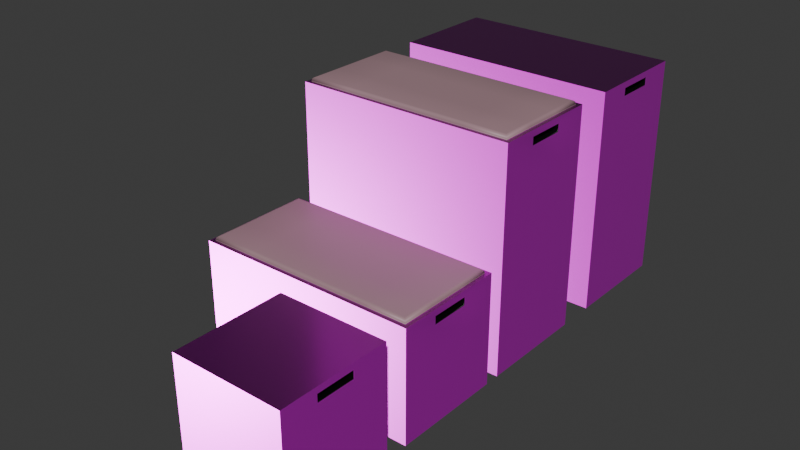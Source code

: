 # Source: boxes.blend  (saved by Blender 4.3.32; exported with 4.5.12 LTS)
import bpy
from mathutils import Matrix  # noqa: F401  (used for matrix-valued properties, if any)

bpy.ops.wm.read_factory_settings(use_empty=True)
scene = bpy.context.scene
scene.name = 'Scene'

# ---- collections
col_collection = bpy.data.collections.new('Collection'); scene.collection.children.link(col_collection)

# ---- images (referenced by path relative to the original .blend; pixels are not part of the script)
import os
ASSET_DIR = os.environ.get("B2B_ASSET_DIR", "")  # directory of the original .blend (textures are referenced by path, not embedded)
HERE = os.path.dirname(os.path.abspath(__file__))  # packed textures are extracted next to this script under _unpacked/

def load_image(name, relpath, width, height, colorspace="sRGB"):
    """Load a texture the original file referenced (path relative to the .blend, or extracted next to this script)."""
    p = next((c for c in (os.path.join(HERE, relpath), os.path.join(ASSET_DIR, relpath)) if relpath and os.path.exists(c)), "")
    if p:
        img = bpy.data.images.load(p, check_existing=True)
        img.name = name
    else:  # same state as the original file: an image datablock whose file is absent (Cycles renders it pink)
        img = bpy.data.images.new(name, width, height)
        img.source = "FILE"
        img.filepath = "//" + (relpath or name)
    img.colorspace_settings.name = colorspace
    return img
img_poliigon_woodveneeroak_7760_ambientocclusion_2k_jpg = load_image('Poliigon_WoodVeneerOak_7760_AmbientOcclusion_2K_jpg', 'Poliigon_WoodVeneerOak_7760_AmbientOcclusion.jpg', 1024, 1024, 'Non-Color')
img_poliigon_woodveneeroak_7760_basecolor_2k_jpg = load_image('Poliigon_WoodVeneerOak_7760_BaseColor_2K_jpg', 'Poliigon_WoodVeneerOak_7760_BaseColor.jpg', 1024, 1024, 'sRGB')
img_poliigon_woodveneeroak_7760_displacement_2k_tiff = load_image('Poliigon_WoodVeneerOak_7760_Displacement_2K_tiff', 'Poliigon_WoodVeneerOak_7760_Displacement.tiff', 1024, 1024, 'Non-Color')
img_poliigon_woodveneeroak_7760_metallic_2k_jpg = load_image('Poliigon_WoodVeneerOak_7760_Metallic_2K_jpg', 'Poliigon_WoodVeneerOak_7760_Metallic.jpg', 1024, 1024, 'Non-Color')
img_poliigon_woodveneeroak_7760_normal_2k_jpg = load_image('Poliigon_WoodVeneerOak_7760_Normal_2K_jpg', 'Poliigon_WoodVeneerOak_7760_Normal.jpg', 1024, 1024, 'Non-Color')
img_poliigon_woodveneeroak_7760_orm_2k_jpg = load_image('Poliigon_WoodVeneerOak_7760_ORM_2K_jpg', 'Poliigon_WoodVeneerOak_7760_ORM.jpg', 1024, 1024, 'Non-Color')
img_poliigon_woodveneeroak_7760_roughness_2k_jpg = load_image('Poliigon_WoodVeneerOak_7760_Roughness_2K_jpg', 'Poliigon_WoodVeneerOak_7760_Roughness.jpg', 1024, 1024, 'Non-Color')

# ---- materials (node trees are filled in below, after node groups)
mat_wood = bpy.data.materials.new('wood')
mat_black = bpy.data.materials.new('black')
mat_material_001 = bpy.data.materials.new('Material.001')

# ---- node groups
ng_simple_uv_mapping = bpy.data.node_groups.new('.simple_uv_mapping', 'ShaderNodeTree')
_s = ng_simple_uv_mapping.interface.new_socket(name='UV', in_out='OUTPUT', socket_type='NodeSocketVector')
_s = ng_simple_uv_mapping.interface.new_socket(name='UV', in_out='INPUT', socket_type='NodeSocketVector')
_s = ng_simple_uv_mapping.interface.new_socket(name='Scale', in_out='INPUT', socket_type='NodeSocketFloat')
_s = ng_simple_uv_mapping.interface.new_socket(name='Rotation', in_out='INPUT', socket_type='NodeSocketFloat')
_s = ng_simple_uv_mapping.interface.new_socket(name='Translate X', in_out='INPUT', socket_type='NodeSocketFloat')
_s = ng_simple_uv_mapping.interface.new_socket(name='Translate Y', in_out='INPUT', socket_type='NodeSocketFloat')
_s = ng_simple_uv_mapping.interface.new_socket(name='Aspect Ratio', in_out='INPUT', socket_type='NodeSocketFloat')
_N = ng_simple_uv_mapping.nodes; _L = ng_simple_uv_mapping.links
n0 = _N.new('NodeGroupInput'); n0.name = 'Group Input'; n0.location = (0, 0)
n1 = _N.new('NodeGroupOutput'); n1.name = 'Group Output'; n1.location = (1250, 0)
n2 = _N.new('ShaderNodeVectorMath'); n2.name = 'Scale (Multiply)'; n2.location = (250, 0)
n2.label = 'Scale (Multiply)'
n2.operation = 'MULTIPLY'
n3 = _N.new('ShaderNodeCombineXYZ'); n3.name = 'Aspect Ratio Factor'; n3.location = (250, -350)
n3.label = 'Aspect Ratio Factor'
n3.inputs[0].default_value = 1.0
n3.inputs[2].default_value = 1.0
n4 = _N.new('ShaderNodeVectorMath'); n4.name = 'Aspect Ration (Multiply)'; n4.location = (500, 0)
n4.label = 'Aspect Ration (Multiply)'
n4.operation = 'MULTIPLY'
n5 = _N.new('ShaderNodeCombineXYZ'); n5.name = 'Translation Offset'; n5.location = (500, -350)
n5.label = 'Translation Offset'
n6 = _N.new('ShaderNodeVectorMath'); n6.name = 'Translation (Add)'; n6.location = (750, 0)
n6.label = 'Translation (Add)'
n7 = _N.new('ShaderNodeMath'); n7.name = 'Math'; n7.location = (750, -350)
n7.operation = 'RADIANS'
n8 = _N.new('ShaderNodeVectorRotate'); n8.name = 'Vector Rotate'; n8.location = (1000, 0)
_L.new(n0.outputs[0], n2.inputs[0])
_L.new(n0.outputs[1], n2.inputs[1])
_L.new(n0.outputs[5], n3.inputs[1])
_L.new(n0.outputs[3], n5.inputs[0])
_L.new(n0.outputs[4], n5.inputs[1])
_L.new(n0.outputs[2], n7.inputs[0])
_L.new(n2.outputs[0], n4.inputs[0])
_L.new(n3.outputs[0], n4.inputs[1])
_L.new(n4.outputs[0], n6.inputs[0])
_L.new(n5.outputs[0], n6.inputs[1])
_L.new(n6.outputs[0], n8.inputs[0])
_L.new(n7.outputs[0], n8.inputs[3])
_L.new(n8.outputs[0], n1.inputs[0])
n1.is_active_output = True

# ---- material node trees
mat_wood.use_nodes = True; mat_wood.node_tree.nodes.clear()
_N = mat_wood.node_tree.nodes; _L = mat_wood.node_tree.links
n0 = _N.new('ShaderNodeBsdfPrincipled'); n0.name = 'Principled BSDF'; n0.location = (-50, 300)
n0.distribution = 'GGX'
n0.subsurface_method = 'RANDOM_WALK_SKIN'
n1 = _N.new('ShaderNodeOutputMaterial'); n1.name = 'Material Output'; n1.location = (300, 300)
n2 = _N.new('NodeFrame'); n2.name = 'Textures'; n2.location = (0, 0)
n2.label = 'Textures'
n2.width = 150
n3 = _N.new('ShaderNodeTexImage'); n3.name = 'AmbientOcclusion'; n3.location = (-650, -400)
n3.label = 'AmbientOcclusion'
n3.image = img_poliigon_woodveneeroak_7760_ambientocclusion_2k_jpg
n4 = _N.new('ShaderNodeTexImage'); n4.name = 'BaseColor'; n4.location = (-650, 300)
n4.label = 'BaseColor'
n4.image = img_poliigon_woodveneeroak_7760_basecolor_2k_jpg
n5 = _N.new('ShaderNodeTexImage'); n5.name = 'Displacement'; n5.location = (-650, -1800)
n5.label = 'Displacement'
n5.image = img_poliigon_woodveneeroak_7760_displacement_2k_tiff
n5.interpolation = 'Cubic'
n6 = _N.new('ShaderNodeTexImage'); n6.name = 'Metallic'; n6.location = (-650, -750)
n6.label = 'Metallic'
n6.image = img_poliigon_woodveneeroak_7760_metallic_2k_jpg
n7 = _N.new('ShaderNodeTexImage'); n7.name = 'Normal'; n7.location = (-650, -1450)
n7.label = 'Normal'
n7.image = img_poliigon_woodveneeroak_7760_normal_2k_jpg
n8 = _N.new('ShaderNodeTexImage'); n8.name = 'ORM'; n8.location = (-650, -50)
n8.label = 'ORM'
n8.image = img_poliigon_woodveneeroak_7760_orm_2k_jpg
n9 = _N.new('ShaderNodeTexImage'); n9.name = 'Roughness'; n9.location = (-650, -1100)
n9.label = 'Roughness'
n9.image = img_poliigon_woodveneeroak_7760_roughness_2k_jpg
n10 = _N.new('ShaderNodeMix'); n10.name = 'COLOR * AO'; n10.location = (-300, 300)
n10.label = 'COLOR * AO'
n10.data_type = 'RGBA'
n10.blend_type = 'MULTIPLY'
n10.inputs[0].default_value = 0.0
n11 = _N.new('ShaderNodeDisplacement'); n11.name = 'Displacement.001'; n11.location = (-300, -1800)
n11.inputs[2].default_value = 0.2
n12 = _N.new('ShaderNodeNormalMap'); n12.name = 'Normal Map'; n12.location = (-300, -1450)
n13 = _N.new('NodeFrame'); n13.name = 'Texture Projection/Mapping'; n13.location = (0, 0)
n13.label = 'Texture Projection/Mapping'
n13.width = 150
n14 = _N.new('ShaderNodeTexCoord'); n14.name = 'Texture Coordinate'; n14.location = (-1250, 300)
n15 = _N.new('ShaderNodeGroup'); n15.name = '.simple_uv_mapping'; n15.location = (-1000, 300)
n15.label = '.simple_uv_mapping'
n15.width = 250
n15.node_tree = ng_simple_uv_mapping
n15.inputs[1].default_value = 1.0
n15.inputs[2].default_value = 0.0
n15.inputs[3].default_value = 0.0
n15.inputs[4].default_value = 0.0
n15.inputs[5].default_value = 1.0
n3.parent = n2
n4.parent = n2
n5.parent = n2
n6.parent = n2
n7.parent = n2
n8.parent = n2
n9.parent = n2
n14.parent = n13
n15.parent = n13
_L.new(n0.outputs[0], n1.inputs[0])
_L.new(n4.outputs[0], n10.inputs[6])
_L.new(n3.outputs[0], n10.inputs[7])
_L.new(n10.outputs[2], n0.inputs[0])
_L.new(n5.outputs[0], n11.inputs[0])
_L.new(n6.outputs[0], n0.inputs[1])
_L.new(n7.outputs[0], n12.inputs[1])
_L.new(n12.outputs[0], n0.inputs[5])
_L.new(n9.outputs[0], n0.inputs[2])
_L.new(n14.outputs[2], n15.inputs[0])
_L.new(n15.outputs[0], n3.inputs[0])
_L.new(n15.outputs[0], n4.inputs[0])
_L.new(n15.outputs[0], n5.inputs[0])
_L.new(n15.outputs[0], n6.inputs[0])
_L.new(n15.outputs[0], n7.inputs[0])
_L.new(n15.outputs[0], n8.inputs[0])
_L.new(n15.outputs[0], n9.inputs[0])
n1.is_active_output = True
mat_black.use_nodes = True; mat_black.node_tree.nodes.clear()
_N = mat_black.node_tree.nodes; _L = mat_black.node_tree.links
n0 = _N.new('ShaderNodeBsdfPrincipled'); n0.name = 'Principled BSDF'; n0.location = (10, 300)
n0.inputs[0].default_value = (0.0, 0.0, 0.0, 1.0)
n1 = _N.new('ShaderNodeOutputMaterial'); n1.name = 'Material Output'; n1.location = (300, 300)
_L.new(n0.outputs[0], n1.inputs[0])
n1.is_active_output = True
mat_material_001.use_nodes = True; mat_material_001.node_tree.nodes.clear()
_N = mat_material_001.node_tree.nodes; _L = mat_material_001.node_tree.links
n0 = _N.new('ShaderNodeBsdfPrincipled'); n0.name = 'Principled BSDF'; n0.location = (10, 300)
n0.inputs[0].default_value = (0.3778, 0.2312, 0.2598, 1.0)
n1 = _N.new('ShaderNodeOutputMaterial'); n1.name = 'Material Output'; n1.location = (300, 300)
_L.new(n0.outputs[0], n1.inputs[0])
n1.is_active_output = True

# ---- world
world_world = bpy.data.worlds.new('World'); scene.world = world_world
world_world.use_nodes = True; world_world.node_tree.nodes.clear()
_N = world_world.node_tree.nodes; _L = world_world.node_tree.links
n0 = _N.new('ShaderNodeOutputWorld'); n0.name = 'World Output'; n0.location = (300, 300)
n1 = _N.new('ShaderNodeBackground'); n1.name = 'Background'; n1.location = (10, 300)
n1.inputs[0].default_value = (0.05088, 0.05088, 0.05088, 1.0)
_L.new(n1.outputs[0], n0.inputs[0])
n0.is_active_output = True
world_world.color = (0.05088, 0.05088, 0.05088)
world_world.sun_shadow_jitter_overblur = 0.0

# ---- meshes
me_cube_001 = bpy.data.meshes.new('Cube.001')
me_cube_001.from_pydata([(-1.0, -1.0, -1.0), (-1.0, -1.0, 1.0), (-1.0, 1.0, -1.0), (-1.0, 1.0, 1.0), (1.0, -1.0, -1.0), (1.0, -1.0, 1.0), (1.0, 1.0, -1.0), (1.0, 1.0, 1.0), (-1.0, -1.0, 0.7529), (-1.0, 1.0, 0.7529), (1.0, 1.0, 0.7529), (1.0, -1.0, 0.7529), (-1.0, 0.3333, -1.0), (-1.0, -0.3333, -1.0), (-1.0, -0.3333, 1.0), (-1.0, 0.3333, 1.0), (1.0, -0.3333, -1.0), (1.0, 0.3333, -1.0), (1.0, 0.3333, 1.0), (1.0, -0.3333, 1.0), (-1.0, -0.3333, 0.7529), (-1.0, 0.3333, 0.7529), (-1.0, -1.0, 0.8765), (-1.0, 1.0, 0.8765), (1.0, 1.0, 0.8765), (1.0, -1.0, 0.8765), (-1.0, -0.3333, 0.8765), (-1.0, 0.3333, 0.8765), (0.3898, 0.3333, 0.7529), (0.3898, -0.3333, 0.7529), (0.3898, 0.3333, 0.8765), (0.3898, -0.3333, 0.8765), (1.0, 0.3468, 0.7395), (0.9865, 0.3333, 0.7529), (0.9982, 0.3401, 0.7462), (0.9933, 0.3351, 0.7511), (0.9865, -0.3333, 0.7529), (1.0, -0.3468, 0.7395), (0.9933, -0.3351, 0.7511), (0.9982, -0.3401, 0.7462), (1.0, 0.3468, 0.8899), (0.9865, 0.3333, 0.8765), (0.9982, 0.3401, 0.8832), (0.9933, 0.3351, 0.8783), (0.9865, -0.3333, 0.8765), (1.0, -0.3468, 0.8899), (0.9933, -0.3351, 0.8783), (0.9982, -0.3401, 0.8832)], [], [(27, 15, 3, 23), (23, 3, 7, 24), (25, 5, 1, 22), (13, 16, 4, 0), (19, 14, 1, 5), (4, 11, 8, 0), (40, 18, 19, 45), (2, 9, 10, 6), (12, 21, 9, 2), (0, 8, 20, 13), (13, 20, 21, 12), (33, 41, 30, 28), (6, 10, 32, 17), (7, 3, 15, 18), (18, 15, 14, 19), (2, 6, 17, 12), (12, 17, 16, 13), (45, 19, 5, 25), (41, 44, 31, 30), (22, 1, 14, 26), (26, 14, 15, 27), (20, 26, 27, 21), (8, 22, 26, 20), (16, 37, 11, 4), (17, 32, 37, 16), (11, 25, 22, 8), (44, 36, 29, 31), (9, 23, 24, 10), (21, 27, 23, 9), (28, 30, 31, 29), (37, 45, 25, 11), (36, 33, 28, 29), (24, 7, 18, 40), (33, 36, 38, 35), (35, 38, 39, 34), (34, 39, 37, 32), (41, 33, 35, 43), (43, 35, 34, 42), (42, 34, 32, 40), (45, 37, 39, 47), (47, 39, 38, 46), (46, 38, 36, 44), (40, 45, 47, 42), (42, 47, 46, 43), (43, 46, 44, 41), (10, 24, 40, 32)])
me_cube_001.polygons.foreach_set('material_index', [0, 0, 0, 0, 0, 0, 0, 0, 0, 0, 0, 1, 0, 0, 0, 0, 0, 0, 1, 0, 0, 0, 0, 0, 0, 0, 1, 0, 0, 1, 0, 1, 0, 1, 1, 0, 1, 1, 0, 0, 1, 1, 0, 1, 1, 0])
_uv = me_cube_001.uv_layers.new(name='UVMap')
_uv.uv.foreach_set('vector', [0.6096, 0.1667, 0.625, 0.1667, 0.625, 0.25, 0.6096, 0.25, 0.6096, 0.25, 0.625, 0.25, 0.625, 0.5, 0.6096, 0.5, 0.6096, 0.75, 0.625, 0.75, 0.625, 1.0, 0.6096, 1.0, 0.125, 0.6667, 0.375, 0.6667, 0.375, 0.75, 0.125, 0.75, 0.625, 0.6667, 0.875, 0.6667, 0.875, 0.75, 0.625, 0.75, 0.375, 0.75, 0.5941, 0.75, 0.5941, 1.0, 0.375, 1.0, 0.6112, 0.5816, 0.625, 0.5833, 0.625, 0.6667, 0.6112, 0.6684, 0.375, 0.25, 0.5941, 0.25, 0.5941, 0.5, 0.375, 0.5, 0.375, 0.1667, 0.5941, 0.1667, 0.5941, 0.25, 0.375, 0.25, 0.375, 0.0, 0.5941, 0.0, 0.5941, 0.08333, 0.375, 0.08333, 0.375, 0.08333, 0.5941, 0.08333, 0.5941, 0.1667, 0.375, 0.1667, 0.5941, 0.5833, 0.6096, 0.5833, 0.6096, 0.5833, 0.5941, 0.5833, 0.375, 0.5, 0.5941, 0.5, 0.5924, 0.5816, 0.375, 0.5833, 0.625, 0.5, 0.875, 0.5, 0.875, 0.5833, 0.625, 0.5833, 0.625, 0.5833, 0.875, 0.5833, 0.875, 0.6667, 0.625, 0.6667, 0.125, 0.5, 0.375, 0.5, 0.375, 0.5833, 0.125, 0.5833, 0.125, 0.5833, 0.375, 0.5833, 0.375, 0.6667, 0.125, 0.6667, 0.6112, 0.6684, 0.625, 0.6667, 0.625, 0.75, 0.6096, 0.75, 0.6096, 0.5833, 0.6096, 0.6667, 0.6096, 0.6667, 0.6096, 0.5833, 0.6096, 0.0, 0.625, 0.0, 0.625, 0.08333, 0.6096, 0.08333, 0.6096, 0.08333, 0.625, 0.08333, 0.625, 0.1667, 0.6096, 0.1667, 0.5941, 0.08333, 0.6096, 0.08333, 0.6096, 0.1667, 0.5941, 0.1667, 0.5941, 0.0, 0.6096, 0.0, 0.6096, 0.08333, 0.5941, 0.08333, 0.375, 0.6667, 0.5924, 0.6684, 0.5941, 0.75, 0.375, 0.75, 0.375, 0.5833, 0.5924, 0.5816, 0.5924, 0.6684, 0.375, 0.6667, 0.5941, 0.75, 0.6096, 0.75, 0.6096, 1.0, 0.5941, 1.0, 0.6096, 0.6667, 0.5941, 0.6667, 0.5941, 0.6667, 0.6096, 0.6667, 0.5941, 0.25, 0.6096, 0.25, 0.6096, 0.5, 0.5941, 0.5, 0.5941, 0.1667, 0.6096, 0.1667, 0.6096, 0.25, 0.5941, 0.25, 0.5941, 0.5833, 0.6096, 0.5833, 0.6096, 0.6667, 0.5941, 0.6667, 0.5924, 0.6684, 0.6112, 0.6684, 0.6096, 0.75, 0.5941, 0.75, 0.5941, 0.6667, 0.5941, 0.5833, 0.5941, 0.5833, 0.5941, 0.6667, 0.6096, 0.5, 0.625, 0.5, 0.625, 0.5833, 0.6112, 0.5816, 0.5941, 0.5833, 0.5941, 0.6667, 0.594, 0.6668, 0.594, 0.5832, 0.594, 0.5832, 0.594, 0.6668, 0.5933, 0.6675, 0.5933, 0.5825, 0.5933, 0.5825, 0.5933, 0.6675, 0.5924, 0.6684, 0.5924, 0.5816, 0.6096, 0.5833, 0.5941, 0.5833, 0.594, 0.5832, 0.6097, 0.5832, 0.6097, 0.5832, 0.594, 0.5832, 0.5933, 0.5825, 0.6104, 0.5825, 0.6104, 0.5825, 0.5933, 0.5825, 0.5924, 0.5816, 0.6112, 0.5816, 0.6112, 0.6684, 0.5924, 0.6684, 0.5933, 0.6675, 0.6104, 0.6675, 0.6104, 0.6675, 0.5933, 0.6675, 0.594, 0.6668, 0.6097, 0.6668, 0.6097, 0.6668, 0.594, 0.6668, 0.5941, 0.6667, 0.6096, 0.6667, 0.6112, 0.5816, 0.6112, 0.6684, 0.6104, 0.6675, 0.6104, 0.5825, 0.6104, 0.5825, 0.6104, 0.6675, 0.6097, 0.6668, 0.6097, 0.5832, 0.6097, 0.5832, 0.6097, 0.6668, 0.6096, 0.6667, 0.6096, 0.5833, 0.5941, 0.5, 0.6096, 0.5, 0.6112, 0.5816, 0.5924, 0.5816])
me_cube_001.materials.append(mat_wood)
me_cube_001.materials.append(mat_black)
me_cube_001.update()
me_cube_003 = bpy.data.meshes.new('Cube.003')
me_cube_003.from_pydata([(-3.0, -1.0, -1.0), (-2.926, -0.9262, 1.0), (-3.0, 1.0, -1.0), (-2.926, 0.9262, 1.0), (1.0, -1.0, -1.0), (0.9262, -0.9262, 1.0), (1.0, 1.0, -1.0), (0.9262, 0.9262, 1.0), (-3.0, -1.0, 0.7529), (-3.0, 1.0, 0.7529), (1.0, 1.0, 0.7529), (1.0, -1.0, 0.7529), (-3.0, 0.3333, -1.0), (-3.0, -0.3333, -1.0), (-2.926, -0.3333, 1.0), (-2.926, 0.3333, 1.0), (1.0, -0.3333, -1.0), (1.0, 0.3333, -1.0), (0.9262, 0.3333, 1.0), (0.9262, -0.3333, 1.0), (-3.0, -0.3333, 0.7529), (-3.0, 0.3333, 0.7529), (-3.0, -1.0, 0.8765), (-3.0, 1.0, 0.8765), (1.0, 1.0, 0.8765), (1.0, -1.0, 0.8765), (-3.0, -0.3333, 0.8765), (-3.0, 0.3333, 0.8765), (0.5813, 0.3333, 0.7529), (0.5813, -0.3333, 0.7529), (0.5813, 0.3333, 0.8765), (0.5813, -0.3333, 0.8765), (1.0, 0.3468, 0.7395), (0.9865, 0.3333, 0.7529), (0.9982, 0.3401, 0.7462), (0.9933, 0.3351, 0.7511), (0.9865, -0.3333, 0.7529), (1.0, -0.3468, 0.7395), (0.9933, -0.3351, 0.7511), (0.9982, -0.3401, 0.7462), (1.0, 0.3468, 0.8899), (0.9865, 0.3333, 0.8765), (0.9982, 0.3401, 0.8832), (0.9933, 0.3351, 0.8783), (0.9865, -0.3333, 0.8765), (1.0, -0.3468, 0.8899), (0.9933, -0.3351, 0.8783), (0.9982, -0.3401, 0.8832), (-3.0, 0.3333, 1.0), (-3.0, 1.0, 1.0), (1.0, 1.0, 1.0), (1.0, -0.3333, 1.0), (1.0, -1.0, 1.0), (-3.0, -1.0, 1.0), (-3.0, -0.3333, 1.0), (1.0, 0.3333, 1.0), (-2.926, 0.3333, 1.018), (-2.873, 0.3333, 1.072), (-2.919, 0.3333, 1.045), (-2.899, 0.3333, 1.065), (0.8728, 0.3333, 1.072), (0.9262, 0.3333, 1.018), (0.8995, 0.3333, 1.065), (0.919, 0.3333, 1.045), (-2.873, -0.3333, 1.072), (-2.926, -0.3333, 1.018), (-2.899, -0.3333, 1.065), (-2.919, -0.3333, 1.045), (0.9262, -0.3333, 1.018), (0.8728, -0.3333, 1.072), (0.919, -0.3333, 1.045), (0.8995, -0.3333, 1.065), (-2.873, 0.8728, 1.072), (-2.926, 0.9262, 1.018), (-2.899, 0.8995, 1.065), (-2.919, 0.919, 1.045), (0.8728, 0.8728, 1.072), (0.9262, 0.9262, 1.018), (0.8995, 0.8995, 1.065), (0.919, 0.919, 1.045), (0.8728, -0.8728, 1.072), (0.9262, -0.9262, 1.018), (0.8995, -0.8995, 1.065), (0.919, -0.919, 1.045), (-2.873, -0.8728, 1.072), (-2.926, -0.9262, 1.018), (-2.899, -0.8995, 1.065), (-2.919, -0.919, 1.045), (-3.0, 1.0, 0.3147), (-3.0, 1.0, -0.1235), (-3.0, 1.0, -0.5618), (1.0, 1.0, 0.3147), (1.0, 1.0, -0.1235), (1.0, 1.0, -0.5618), (1.0, -1.0, 0.3147), (1.0, -1.0, -0.1235), (1.0, -1.0, -0.5618), (-3.0, -1.0, -0.5618), (-3.0, -1.0, -0.1235), (-3.0, -1.0, 0.3147), (-3.0, -0.3333, 0.3147), (-3.0, -0.3333, -0.1235), (-3.0, -0.3333, -0.5618), (-3.0, 0.3333, 0.3147), (-3.0, 0.3333, -0.1235), (-3.0, 0.3333, -0.5618), (1.0, 0.3367, -0.5651), (1.0, 0.3401, -0.1303), (1.0, 0.3434, 0.3046), (1.0, -0.3434, 0.3046), (1.0, -0.3401, -0.1303), (1.0, -0.3367, -0.5651), (0.2, 1.0, -1.0), (-0.6, 1.0, -1.0), (-1.4, 1.0, -1.0), (-2.2, 1.0, -1.0), (-2.2, 1.0, 1.0), (-1.4, 1.0, 1.0), (-0.6, 1.0, 1.0), (0.2, 1.0, 1.0), (-2.2, -1.0, -1.0), (-1.4, -1.0, -1.0), (-0.6, -1.0, -1.0), (0.2, -1.0, -1.0), (0.2, -1.0, 1.0), (-0.6, -1.0, 1.0), (-1.4, -1.0, 1.0), (-2.2, -1.0, 1.0), (0.2, -1.0, 0.7529), (-0.6, -1.0, 0.7529), (-1.4, -1.0, 0.7529), (-2.2, -1.0, 0.7529), (-2.2, 1.0, 0.7529), (-1.4, 1.0, 0.7529), (-0.6, 1.0, 0.7529), (0.2, 1.0, 0.7529), (0.2, 0.3333, -1.0), (-0.6, 0.3333, -1.0), (-1.4, 0.3333, -1.0), (-2.2, 0.3333, -1.0), (0.2, -0.3333, -1.0), (-0.6, -0.3333, -1.0), (-1.4, -0.3333, -1.0), (-2.2, -0.3333, -1.0), (0.2, -1.0, 0.8765), (-0.6, -1.0, 0.8765), (-1.4, -1.0, 0.8765), (-2.2, -1.0, 0.8765), (-2.2, 1.0, 0.8765), (-1.4, 1.0, 0.8765), (-0.6, 1.0, 0.8765), (0.2, 1.0, 0.8765), (-2.156, 0.9262, 1.0), (-1.385, 0.9262, 1.0), (-0.6148, 0.9262, 1.0), (0.1557, 0.9262, 1.0), (0.1557, -0.9262, 1.0), (-0.6148, -0.9262, 1.0), (-1.385, -0.9262, 1.0), (-2.156, -0.9262, 1.0), (-2.124, 0.8728, 1.072), (-1.375, 0.8728, 1.072), (-0.6254, 0.8728, 1.072), (0.1237, 0.8728, 1.072), (0.1397, 0.8995, 1.065), (-0.6201, 0.8995, 1.065), (-1.38, 0.8995, 1.065), (-2.14, 0.8995, 1.065), (0.1514, 0.919, 1.045), (-0.6162, 0.919, 1.045), (-1.384, 0.919, 1.045), (-2.151, 0.919, 1.045), (0.1557, 0.9262, 1.018), (-0.6148, 0.9262, 1.018), (-1.385, 0.9262, 1.018), (-2.156, 0.9262, 1.018), (0.1237, -0.8728, 1.072), (-0.6254, -0.8728, 1.072), (-1.375, -0.8728, 1.072), (-2.124, -0.8728, 1.072), (-2.14, -0.8995, 1.065), (-1.38, -0.8995, 1.065), (-0.6201, -0.8995, 1.065), (0.1397, -0.8995, 1.065), (-2.151, -0.919, 1.045), (-1.384, -0.919, 1.045), (-0.6162, -0.919, 1.045), (0.1514, -0.919, 1.045), (-2.156, -0.9262, 1.018), (-1.385, -0.9262, 1.018), (-0.6148, -0.9262, 1.018), (0.1557, -0.9262, 1.018), (0.1237, 0.3333, 1.072), (-0.6254, 0.3333, 1.072), (-1.375, 0.3333, 1.072), (-2.124, 0.3333, 1.072), (-2.124, -0.3333, 1.072), (-1.375, -0.3333, 1.072), (-0.6254, -0.3333, 1.072), (0.1237, -0.3333, 1.072), (-2.2, 1.0, -0.5618), (-1.4, 1.0, -0.5618), (-0.6, 1.0, -0.5618), (0.2, 1.0, -0.5618), (-2.2, 1.0, -0.1235), (-1.4, 1.0, -0.1235), (-0.6, 1.0, -0.1235), (0.2, 1.0, -0.1235), (-2.2, 1.0, 0.3147), (-1.4, 1.0, 0.3147), (-0.6, 1.0, 0.3147), (0.2, 1.0, 0.3147), (0.2, -1.0, -0.5618), (-0.6, -1.0, -0.5618), (-1.4, -1.0, -0.5618), (-2.2, -1.0, -0.5618), (0.2, -1.0, -0.1235), (-0.6, -1.0, -0.1235), (-1.4, -1.0, -0.1235), (-2.2, -1.0, -0.1235), (0.2, -1.0, 0.3147), (-0.6, -1.0, 0.3147), (-1.4, -1.0, 0.3147), (-2.2, -1.0, 0.3147)], [], [(27, 48, 49, 23), (151, 119, 50, 24), (147, 127, 53, 22), (140, 16, 4, 123), (19, 18, 61, 68), (223, 131, 8, 99), (40, 55, 51, 45), (211, 135, 10, 91), (103, 21, 9, 88), (99, 8, 20, 100), (100, 20, 21, 103), (33, 41, 30, 28), (91, 10, 32, 108), (156, 5, 81, 191), (112, 6, 17, 136), (136, 17, 16, 140), (45, 51, 52, 25), (41, 44, 31, 30), (22, 53, 54, 26), (26, 54, 48, 27), (20, 26, 27, 21), (8, 22, 26, 20), (109, 37, 11, 94), (108, 32, 37, 109), (131, 147, 22, 8), (44, 36, 29, 31), (135, 151, 24, 10), (21, 27, 23, 9), (28, 30, 31, 29), (37, 45, 25, 11), (36, 33, 28, 29), (24, 50, 55, 40), (33, 36, 38, 35), (35, 38, 39, 34), (34, 39, 37, 32), (41, 33, 35, 43), (43, 35, 34, 42), (42, 34, 32, 40), (45, 37, 39, 47), (47, 39, 38, 46), (46, 38, 36, 44), (40, 45, 47, 42), (42, 47, 46, 43), (43, 46, 44, 41), (10, 24, 40, 32), (15, 3, 49, 48), (155, 7, 50, 119), (19, 5, 52, 51), (159, 1, 53, 127), (1, 14, 54, 53), (14, 15, 48, 54), (7, 18, 55, 50), (18, 19, 51, 55), (14, 1, 85, 65), (3, 15, 56, 73), (15, 14, 65, 56), (5, 19, 68, 81), (152, 3, 73, 175), (18, 7, 77, 61), (196, 64, 84, 179), (160, 72, 57, 195), (57, 72, 74, 59), (59, 74, 75, 58), (58, 75, 73, 56), (163, 76, 78, 164), (164, 78, 79, 168), (168, 79, 77, 172), (69, 80, 82, 71), (71, 82, 83, 70), (70, 83, 81, 68), (179, 84, 86, 180), (180, 86, 87, 184), (184, 87, 85, 188), (84, 64, 66, 86), (86, 66, 67, 87), (87, 67, 65, 85), (64, 57, 59, 66), (66, 59, 58, 67), (67, 58, 56, 65), (76, 60, 62, 78), (78, 62, 63, 79), (79, 63, 61, 77), (60, 69, 71, 62), (62, 71, 70, 63), (63, 70, 68, 61), (195, 57, 64, 196), (17, 106, 111, 16), (106, 107, 110, 111), (107, 108, 109, 110), (16, 111, 96, 4), (111, 110, 95, 96), (110, 109, 94, 95), (6, 93, 106, 17), (93, 92, 107, 106), (92, 91, 108, 107), (13, 102, 105, 12), (102, 101, 104, 105), (101, 100, 103, 104), (0, 97, 102, 13), (97, 98, 101, 102), (98, 99, 100, 101), (12, 105, 90, 2), (105, 104, 89, 90), (104, 103, 88, 89), (112, 203, 93, 6), (203, 207, 92, 93), (207, 211, 91, 92), (120, 215, 97, 0), (215, 219, 98, 97), (219, 223, 99, 98), (95, 94, 220, 216), (216, 220, 221, 217), (217, 221, 222, 218), (218, 222, 223, 219), (96, 95, 216, 212), (212, 216, 217, 213), (213, 217, 218, 214), (214, 218, 219, 215), (4, 96, 212, 123), (123, 212, 213, 122), (122, 213, 214, 121), (121, 214, 215, 120), (89, 88, 208, 204), (204, 208, 209, 205), (205, 209, 210, 206), (206, 210, 211, 207), (90, 89, 204, 200), (200, 204, 205, 201), (201, 205, 206, 202), (202, 206, 207, 203), (2, 90, 200, 115), (115, 200, 201, 114), (114, 201, 202, 113), (113, 202, 203, 112), (60, 192, 199, 69), (192, 193, 198, 199), (193, 194, 197, 198), (194, 195, 196, 197), (83, 187, 191, 81), (187, 186, 190, 191), (186, 185, 189, 190), (185, 184, 188, 189), (82, 183, 187, 83), (183, 182, 186, 187), (182, 181, 185, 186), (181, 180, 184, 185), (80, 176, 183, 82), (176, 177, 182, 183), (177, 178, 181, 182), (178, 179, 180, 181), (75, 171, 175, 73), (171, 170, 174, 175), (170, 169, 173, 174), (169, 168, 172, 173), (74, 167, 171, 75), (167, 166, 170, 171), (166, 165, 169, 170), (165, 164, 168, 169), (72, 160, 167, 74), (160, 161, 166, 167), (161, 162, 165, 166), (162, 163, 164, 165), (76, 163, 192, 60), (163, 162, 193, 192), (162, 161, 194, 193), (161, 160, 195, 194), (69, 199, 176, 80), (199, 198, 177, 176), (198, 197, 178, 177), (197, 196, 179, 178), (7, 155, 172, 77), (155, 154, 173, 172), (154, 153, 174, 173), (153, 152, 175, 174), (5, 156, 124, 52), (156, 157, 125, 124), (157, 158, 126, 125), (158, 159, 127, 126), (3, 152, 116, 49), (152, 153, 117, 116), (153, 154, 118, 117), (154, 155, 119, 118), (9, 23, 148, 132), (132, 148, 149, 133), (133, 149, 150, 134), (134, 150, 151, 135), (11, 25, 144, 128), (128, 144, 145, 129), (129, 145, 146, 130), (130, 146, 147, 131), (12, 139, 143, 13), (139, 138, 142, 143), (138, 137, 141, 142), (137, 136, 140, 141), (2, 115, 139, 12), (115, 114, 138, 139), (114, 113, 137, 138), (113, 112, 136, 137), (1, 159, 188, 85), (159, 158, 189, 188), (158, 157, 190, 189), (157, 156, 191, 190), (88, 9, 132, 208), (208, 132, 133, 209), (209, 133, 134, 210), (210, 134, 135, 211), (94, 11, 128, 220), (220, 128, 129, 221), (221, 129, 130, 222), (222, 130, 131, 223), (13, 143, 120, 0), (143, 142, 121, 120), (142, 141, 122, 121), (141, 140, 123, 122), (25, 52, 124, 144), (144, 124, 125, 145), (145, 125, 126, 146), (146, 126, 127, 147), (23, 49, 116, 148), (148, 116, 117, 149), (149, 117, 118, 150), (150, 118, 119, 151)])
me_cube_003.polygons.foreach_set('use_smooth', [True] * 222)
me_cube_003.polygons.foreach_set('material_index', [0, 0, 0, 0, 1, 0, 0, 0, 0, 0, 0, 2, 0, 1, 0, 0, 0, 2, 0, 0, 0, 0, 0, 0, 0, 2, 0, 0, 2, 0, 2, 0, 2, 2, 0, 2, 2, 0, 0, 2, 2, 0, 2, 2, 0, 0, 0, 0, 0, 0, 0, 0, 0, 1, 1, 1, 1, 1, 1, 1, 1, 1, 1, 1, 1, 1, 1, 1, 1, 1, 1, 1, 1, 1, 1, 1, 1, 1, 1, 1, 1, 1, 1, 1, 1, 1, 0, 0, 0, 0, 0, 0, 0, 0, 0, 0, 0, 0, 0, 0, 0, 0, 0, 0, 0, 0, 0, 0, 0, 0, 0, 0, 0, 0, 0, 0, 0, 0, 0, 0, 0, 0, 0, 0, 0, 0, 0, 0, 0, 0, 0, 0, 0, 0, 1, 1, 1, 1, 1, 1, 1, 1, 1, 1, 1, 1, 1, 1, 1, 1, 1, 1, 1, 1, 1, 1, 1, 1, 1, 1, 1, 1, 1, 1, 1, 1, 1, 1, 1, 1, 1, 1, 1, 1, 0, 0, 0, 0, 0, 0, 0, 0, 0, 0, 0, 0, 0, 0, 0, 0, 0, 0, 0, 0, 0, 0, 0, 0, 1, 1, 1, 1, 0, 0, 0, 0, 0, 0, 0, 0, 0, 0, 0, 0, 0, 0, 0, 0, 0, 0, 0, 0])
_k = set([(0, 13), (0, 97), (0, 120), (2, 12), (2, 90), (2, 115), (4, 16), (4, 96), (4, 123), (6, 17), (6, 93), (6, 112), (8, 22), (8, 99), (9, 23), (9, 88), (10, 24), (10, 91), (11, 25), (11, 94), (12, 13), (16, 17), (22, 53), (23, 49), (24, 50), (25, 52), (28, 29), (28, 30), (28, 33), (29, 31), (29, 36), (30, 31), (30, 41), (31, 44), (33, 36), (33, 41), (36, 44), (41, 44), (48, 49), (48, 54), (49, 116), (50, 55), (50, 119), (51, 52), (51, 55), (52, 124), (53, 54), (53, 127), (88, 89), (89, 90), (91, 92), (92, 93), (94, 95), (95, 96), (97, 98), (98, 99), (112, 113), (113, 114), (114, 115), (116, 117), (117, 118), (118, 119), (120, 121), (121, 122), (122, 123), (124, 125), (125, 126), (126, 127)])
me_cube_003.attributes.new('sharp_edge', 'BOOLEAN', 'EDGE').data.foreach_set('value', [ (min(e.vertices), max(e.vertices)) in _k for e in me_cube_003.edges])
_k = {(0, 13): 1.0, (2, 115): 1.0, (6, 17): 1.0, (4, 123): 1.0, (2, 12): 1.0, (12, 13): 1.0, (4, 16): 1.0, (16, 17): 1.0, (6, 112): 1.0, (112, 113): 1.0, (113, 114): 1.0, (114, 115): 1.0, (0, 120): 1.0, (120, 121): 1.0, (121, 122): 1.0, (122, 123): 1.0}
me_cube_003.attributes.new('crease_edge', 'FLOAT', 'EDGE').data.foreach_set('value', [_k.get((min(e.vertices), max(e.vertices)), 0.0) for e in me_cube_003.edges])
_uv = me_cube_003.uv_layers.new(name='UVMap')
_uv.uv.foreach_set('vector', [0.6096, 0.1667, 0.625, 0.1667, 0.625, 0.25, 0.6096, 0.25, 0.6096, 0.45, 0.625, 0.45, 0.625, 0.5, 0.6096, 0.5, 0.6096, 0.95, 0.625, 0.95, 0.625, 1.0, 0.6096, 1.0, 0.325, 0.6667, 0.375, 0.6667, 0.375, 0.75, 0.325, 0.75, 0.6296, 0.6667, 0.6296, 0.5833, 0.6296, 0.5833, 0.6296, 0.6667, 0.5393, 0.95, 0.5941, 0.95, 0.5941, 1.0, 0.5393, 1.0, 0.6112, 0.5816, 0.625, 0.5833, 0.625, 0.6667, 0.6112, 0.6684, 0.5393, 0.45, 0.5941, 0.45, 0.5941, 0.5, 0.5393, 0.5, 0.5393, 0.1667, 0.5941, 0.1667, 0.5941, 0.25, 0.5393, 0.25, 0.5393, 0.0, 0.5941, 0.0, 0.5941, 0.08333, 0.5393, 0.08333, 0.5393, 0.08333, 0.5941, 0.08333, 0.5941, 0.1667, 0.5393, 0.1667, 0.5941, 0.5833, 0.6096, 0.5833, 0.6096, 0.5833, 0.5941, 0.5833, 0.5393, 0.5, 0.5941, 0.5, 0.5924, 0.5816, 0.5381, 0.5821, 0.6778, 0.7408, 0.6296, 0.7408, 0.6296, 0.7408, 0.6778, 0.7408, 0.325, 0.5, 0.375, 0.5, 0.375, 0.5833, 0.325, 0.5833, 0.325, 0.5833, 0.375, 0.5833, 0.375, 0.6667, 0.325, 0.6667, 0.6112, 0.6684, 0.625, 0.6667, 0.625, 0.75, 0.6096, 0.75, 0.6096, 0.5833, 0.6096, 0.6667, 0.6096, 0.6667, 0.6096, 0.5833, 0.6096, 0.0, 0.625, 0.0, 0.625, 0.08333, 0.6096, 0.08333, 0.6096, 0.08333, 0.625, 0.08333, 0.625, 0.1667, 0.6096, 0.1667, 0.5941, 0.08333, 0.6096, 0.08333, 0.6096, 0.1667, 0.5941, 0.1667, 0.5941, 0.0, 0.6096, 0.0, 0.6096, 0.08333, 0.5941, 0.08333, 0.5381, 0.6679, 0.5924, 0.6684, 0.5941, 0.75, 0.5393, 0.75, 0.5381, 0.5821, 0.5924, 0.5816, 0.5924, 0.6684, 0.5381, 0.6679, 0.5941, 0.95, 0.6096, 0.95, 0.6096, 1.0, 0.5941, 1.0, 0.6096, 0.6667, 0.5941, 0.6667, 0.5941, 0.6667, 0.6096, 0.6667, 0.5941, 0.45, 0.6096, 0.45, 0.6096, 0.5, 0.5941, 0.5, 0.5941, 0.1667, 0.6096, 0.1667, 0.6096, 0.25, 0.5941, 0.25, 0.5941, 0.5833, 0.6096, 0.5833, 0.6096, 0.6667, 0.5941, 0.6667, 0.5924, 0.6684, 0.6112, 0.6684, 0.6096, 0.75, 0.5941, 0.75, 0.5941, 0.6667, 0.5941, 0.5833, 0.5941, 0.5833, 0.5941, 0.6667, 0.6096, 0.5, 0.625, 0.5, 0.625, 0.5833, 0.6112, 0.5816, 0.5941, 0.5833, 0.5941, 0.6667, 0.594, 0.6668, 0.594, 0.5832, 0.594, 0.5832, 0.594, 0.6668, 0.5933, 0.6675, 0.5933, 0.5825, 0.5933, 0.5825, 0.5933, 0.6675, 0.5924, 0.6684, 0.5924, 0.5816, 0.6096, 0.5833, 0.5941, 0.5833, 0.594, 0.5832, 0.6097, 0.5832, 0.6097, 0.5832, 0.594, 0.5832, 0.5933, 0.5825, 0.6104, 0.5825, 0.6104, 0.5825, 0.5933, 0.5825, 0.5924, 0.5816, 0.6112, 0.5816, 0.6112, 0.6684, 0.5924, 0.6684, 0.5933, 0.6675, 0.6104, 0.6675, 0.6104, 0.6675, 0.5933, 0.6675, 0.594, 0.6668, 0.6097, 0.6668, 0.6097, 0.6668, 0.594, 0.6668, 0.5941, 0.6667, 0.6096, 0.6667, 0.6112, 0.5816, 0.6112, 0.6684, 0.6104, 0.6675, 0.6104, 0.5825, 0.6104, 0.5825, 0.6104, 0.6675, 0.6097, 0.6668, 0.6097, 0.5832, 0.6097, 0.5832, 0.6097, 0.6668, 0.6096, 0.6667, 0.6096, 0.5833, 0.5941, 0.5, 0.6096, 0.5, 0.6112, 0.5816, 0.5924, 0.5816, 0.8704, 0.5833, 0.8704, 0.5092, 0.875, 0.5, 0.875, 0.5833, 0.6778, 0.5092, 0.6296, 0.5092, 0.625, 0.5, 0.675, 0.5, 0.6296, 0.6667, 0.6296, 0.7408, 0.625, 0.75, 0.625, 0.6667, 0.8222, 0.7408, 0.8704, 0.7408, 0.875, 0.75, 0.825, 0.75, 0.8704, 0.7408, 0.8704, 0.6667, 0.875, 0.6667, 0.875, 0.75, 0.8704, 0.6667, 0.8704, 0.5833, 0.875, 0.5833, 0.875, 0.6667, 0.6296, 0.5092, 0.6296, 0.5833, 0.625, 0.5833, 0.625, 0.5, 0.6296, 0.5833, 0.6296, 0.6667, 0.625, 0.6667, 0.625, 0.5833, 0.8704, 0.6667, 0.8704, 0.7408, 0.8704, 0.7408, 0.8704, 0.6667, 0.8704, 0.5092, 0.8704, 0.5833, 0.8704, 0.5833, 0.8704, 0.5092, 0.8704, 0.5833, 0.8704, 0.6667, 0.8704, 0.6667, 0.8704, 0.5833, 0.6296, 0.7408, 0.6296, 0.6667, 0.6296, 0.6667, 0.6296, 0.7408, 0.8222, 0.5092, 0.8704, 0.5092, 0.8704, 0.5092, 0.8222, 0.5092, 0.6296, 0.5833, 0.6296, 0.5092, 0.6296, 0.5092, 0.6296, 0.5833, 0.8202, 0.6667, 0.8671, 0.6667, 0.8671, 0.7341, 0.8202, 0.7341, 0.8202, 0.5159, 0.8671, 0.5159, 0.8671, 0.5833, 0.8202, 0.5833, 0.8671, 0.5833, 0.8671, 0.5159, 0.8687, 0.5126, 0.8687, 0.5833, 0.8687, 0.5833, 0.8687, 0.5126, 0.8702, 0.5097, 0.8704, 0.5833, 0.8704, 0.5833, 0.8702, 0.5097, 0.8704, 0.5092, 0.8704, 0.5833, 0.6798, 0.5159, 0.6329, 0.5159, 0.6313, 0.5126, 0.6788, 0.5126, 0.6788, 0.5126, 0.6313, 0.5126, 0.6298, 0.5097, 0.6779, 0.5097, 0.6779, 0.5097, 0.6298, 0.5097, 0.6296, 0.5092, 0.6778, 0.5092, 0.6329, 0.6667, 0.6329, 0.7341, 0.6313, 0.7374, 0.6313, 0.6667, 0.6313, 0.6667, 0.6313, 0.7374, 0.6298, 0.7403, 0.6296, 0.6667, 0.6296, 0.6667, 0.6298, 0.7403, 0.6296, 0.7408, 0.6296, 0.6667, 0.8202, 0.7341, 0.8671, 0.7341, 0.8687, 0.7374, 0.8212, 0.7374, 0.8212, 0.7374, 0.8687, 0.7374, 0.8702, 0.7403, 0.8221, 0.7403, 0.8221, 0.7403, 0.8702, 0.7403, 0.8704, 0.7408, 0.8222, 0.7408, 0.8671, 0.7341, 0.8671, 0.6667, 0.8687, 0.6667, 0.8687, 0.7374, 0.8687, 0.7374, 0.8687, 0.6667, 0.8704, 0.6667, 0.8702, 0.7403, 0.8702, 0.7403, 0.8704, 0.6667, 0.8704, 0.6667, 0.8704, 0.7408, 0.8671, 0.6667, 0.8671, 0.5833, 0.8687, 0.5833, 0.8687, 0.6667, 0.8687, 0.6667, 0.8687, 0.5833, 0.8704, 0.5833, 0.8704, 0.6667, 0.8704, 0.6667, 0.8704, 0.5833, 0.8704, 0.5833, 0.8704, 0.6667, 0.6329, 0.5159, 0.6329, 0.5833, 0.6313, 0.5833, 0.6313, 0.5126, 0.6313, 0.5126, 0.6313, 0.5833, 0.6296, 0.5833, 0.6298, 0.5097, 0.6298, 0.5097, 0.6296, 0.5833, 0.6296, 0.5833, 0.6296, 0.5092, 0.6329, 0.5833, 0.6329, 0.6667, 0.6313, 0.6667, 0.6313, 0.5833, 0.6313, 0.5833, 0.6313, 0.6667, 0.6296, 0.6667, 0.6296, 0.5833, 0.6296, 0.5833, 0.6296, 0.6667, 0.6296, 0.6667, 0.6296, 0.5833, 0.8202, 0.5833, 0.8671, 0.5833, 0.8671, 0.6667, 0.8202, 0.6667, 0.375, 0.5833, 0.4294, 0.5829, 0.4294, 0.6671, 0.375, 0.6667, 0.4294, 0.5829, 0.4837, 0.5825, 0.4837, 0.6675, 0.4294, 0.6671, 0.4837, 0.5825, 0.5381, 0.5821, 0.5381, 0.6679, 0.4837, 0.6675, 0.375, 0.6667, 0.4294, 0.6671, 0.4298, 0.75, 0.375, 0.75, 0.4294, 0.6671, 0.4837, 0.6675, 0.4846, 0.75, 0.4298, 0.75, 0.4837, 0.6675, 0.5381, 0.6679, 0.5393, 0.75, 0.4846, 0.75, 0.375, 0.5, 0.4298, 0.5, 0.4294, 0.5829, 0.375, 0.5833, 0.4298, 0.5, 0.4846, 0.5, 0.4837, 0.5825, 0.4294, 0.5829, 0.4846, 0.5, 0.5393, 0.5, 0.5381, 0.5821, 0.4837, 0.5825, 0.375, 0.08333, 0.4298, 0.08333, 0.4298, 0.1667, 0.375, 0.1667, 0.4298, 0.08333, 0.4846, 0.08333, 0.4846, 0.1667, 0.4298, 0.1667, 0.4846, 0.08333, 0.5393, 0.08333, 0.5393, 0.1667, 0.4846, 0.1667, 0.375, 0.0, 0.4298, 0.0, 0.4298, 0.08333, 0.375, 0.08333, 0.4298, 0.0, 0.4846, 0.0, 0.4846, 0.08333, 0.4298, 0.08333, 0.4846, 0.0, 0.5393, 0.0, 0.5393, 0.08333, 0.4846, 0.08333, 0.375, 0.1667, 0.4298, 0.1667, 0.4298, 0.25, 0.375, 0.25, 0.4298, 0.1667, 0.4846, 0.1667, 0.4846, 0.25, 0.4298, 0.25, 0.4846, 0.1667, 0.5393, 0.1667, 0.5393, 0.25, 0.4846, 0.25, 0.375, 0.45, 0.4298, 0.45, 0.4298, 0.5, 0.375, 0.5, 0.4298, 0.45, 0.4846, 0.45, 0.4846, 0.5, 0.4298, 0.5, 0.4846, 0.45, 0.5393, 0.45, 0.5393, 0.5, 0.4846, 0.5, 0.375, 0.95, 0.4298, 0.95, 0.4298, 1.0, 0.375, 1.0, 0.4298, 0.95, 0.4846, 0.95, 0.4846, 1.0, 0.4298, 1.0, 0.4846, 0.95, 0.5393, 0.95, 0.5393, 1.0, 0.4846, 1.0, 0.4846, 0.75, 0.5393, 0.75, 0.5393, 0.8, 0.4846, 0.8, 0.4846, 0.8, 0.5393, 0.8, 0.5393, 0.85, 0.4846, 0.85, 0.4846, 0.85, 0.5393, 0.85, 0.5393, 0.9, 0.4846, 0.9, 0.4846, 0.9, 0.5393, 0.9, 0.5393, 0.95, 0.4846, 0.95, 0.4298, 0.75, 0.4846, 0.75, 0.4846, 0.8, 0.4298, 0.8, 0.4298, 0.8, 0.4846, 0.8, 0.4846, 0.85, 0.4298, 0.85, 0.4298, 0.85, 0.4846, 0.85, 0.4846, 0.9, 0.4298, 0.9, 0.4298, 0.9, 0.4846, 0.9, 0.4846, 0.95, 0.4298, 0.95, 0.375, 0.75, 0.4298, 0.75, 0.4298, 0.8, 0.375, 0.8, 0.375, 0.8, 0.4298, 0.8, 0.4298, 0.85, 0.375, 0.85, 0.375, 0.85, 0.4298, 0.85, 0.4298, 0.9, 0.375, 0.9, 0.375, 0.9, 0.4298, 0.9, 0.4298, 0.95, 0.375, 0.95, 0.4846, 0.25, 0.5393, 0.25, 0.5393, 0.3, 0.4846, 0.3, 0.4846, 0.3, 0.5393, 0.3, 0.5393, 0.35, 0.4846, 0.35, 0.4846, 0.35, 0.5393, 0.35, 0.5393, 0.4, 0.4846, 0.4, 0.4846, 0.4, 0.5393, 0.4, 0.5393, 0.45, 0.4846, 0.45, 0.4298, 0.25, 0.4846, 0.25, 0.4846, 0.3, 0.4298, 0.3, 0.4298, 0.3, 0.4846, 0.3, 0.4846, 0.35, 0.4298, 0.35, 0.4298, 0.35, 0.4846, 0.35, 0.4846, 0.4, 0.4298, 0.4, 0.4298, 0.4, 0.4846, 0.4, 0.4846, 0.45, 0.4298, 0.45, 0.375, 0.25, 0.4298, 0.25, 0.4298, 0.3, 0.375, 0.3, 0.375, 0.3, 0.4298, 0.3, 0.4298, 0.35, 0.375, 0.35, 0.375, 0.35, 0.4298, 0.35, 0.4298, 0.4, 0.375, 0.4, 0.375, 0.4, 0.4298, 0.4, 0.4298, 0.45, 0.375, 0.45, 0.6329, 0.5833, 0.6798, 0.5833, 0.6798, 0.6667, 0.6329, 0.6667, 0.6798, 0.5833, 0.7266, 0.5833, 0.7266, 0.6667, 0.6798, 0.6667, 0.7266, 0.5833, 0.7734, 0.5833, 0.7734, 0.6667, 0.7266, 0.6667, 0.7734, 0.5833, 0.8202, 0.5833, 0.8202, 0.6667, 0.7734, 0.6667, 0.6298, 0.7403, 0.6779, 0.7403, 0.6778, 0.7408, 0.6296, 0.7408, 0.6779, 0.7403, 0.726, 0.7403, 0.7259, 0.7408, 0.6778, 0.7408, 0.726, 0.7403, 0.774, 0.7403, 0.7741, 0.7408, 0.7259, 0.7408, 0.774, 0.7403, 0.8221, 0.7403, 0.8222, 0.7408, 0.7741, 0.7408, 0.6313, 0.7374, 0.6788, 0.7374, 0.6779, 0.7403, 0.6298, 0.7403, 0.6788, 0.7374, 0.7263, 0.7374, 0.726, 0.7403, 0.6779, 0.7403, 0.7263, 0.7374, 0.7737, 0.7374, 0.774, 0.7403, 0.726, 0.7403, 0.7737, 0.7374, 0.8212, 0.7374, 0.8221, 0.7403, 0.774, 0.7403, 0.6329, 0.7341, 0.6798, 0.7341, 0.6788, 0.7374, 0.6313, 0.7374, 0.6798, 0.7341, 0.7266, 0.7341, 0.7263, 0.7374, 0.6788, 0.7374, 0.7266, 0.7341, 0.7734, 0.7341, 0.7737, 0.7374, 0.7263, 0.7374, 0.7734, 0.7341, 0.8202, 0.7341, 0.8212, 0.7374, 0.7737, 0.7374, 0.8702, 0.5097, 0.8221, 0.5097, 0.8222, 0.5092, 0.8704, 0.5092, 0.8221, 0.5097, 0.774, 0.5097, 0.7741, 0.5092, 0.8222, 0.5092, 0.774, 0.5097, 0.726, 0.5097, 0.7259, 0.5092, 0.7741, 0.5092, 0.726, 0.5097, 0.6779, 0.5097, 0.6778, 0.5092, 0.7259, 0.5092, 0.8687, 0.5126, 0.8212, 0.5126, 0.8221, 0.5097, 0.8702, 0.5097, 0.8212, 0.5126, 0.7737, 0.5126, 0.774, 0.5097, 0.8221, 0.5097, 0.7737, 0.5126, 0.7263, 0.5126, 0.726, 0.5097, 0.774, 0.5097, 0.7263, 0.5126, 0.6788, 0.5126, 0.6779, 0.5097, 0.726, 0.5097, 0.8671, 0.5159, 0.8202, 0.5159, 0.8212, 0.5126, 0.8687, 0.5126, 0.8202, 0.5159, 0.7734, 0.5159, 0.7737, 0.5126, 0.8212, 0.5126, 0.7734, 0.5159, 0.7266, 0.5159, 0.7263, 0.5126, 0.7737, 0.5126, 0.7266, 0.5159, 0.6798, 0.5159, 0.6788, 0.5126, 0.7263, 0.5126, 0.6329, 0.5159, 0.6798, 0.5159, 0.6798, 0.5833, 0.6329, 0.5833, 0.6798, 0.5159, 0.7266, 0.5159, 0.7266, 0.5833, 0.6798, 0.5833, 0.7266, 0.5159, 0.7734, 0.5159, 0.7734, 0.5833, 0.7266, 0.5833, 0.7734, 0.5159, 0.8202, 0.5159, 0.8202, 0.5833, 0.7734, 0.5833, 0.6329, 0.6667, 0.6798, 0.6667, 0.6798, 0.7341, 0.6329, 0.7341, 0.6798, 0.6667, 0.7266, 0.6667, 0.7266, 0.7341, 0.6798, 0.7341, 0.7266, 0.6667, 0.7734, 0.6667, 0.7734, 0.7341, 0.7266, 0.7341, 0.7734, 0.6667, 0.8202, 0.6667, 0.8202, 0.7341, 0.7734, 0.7341, 0.6296, 0.5092, 0.6778, 0.5092, 0.6778, 0.5092, 0.6296, 0.5092, 0.6778, 0.5092, 0.7259, 0.5092, 0.7259, 0.5092, 0.6778, 0.5092, 0.7259, 0.5092, 0.7741, 0.5092, 0.7741, 0.5092, 0.7259, 0.5092, 0.7741, 0.5092, 0.8222, 0.5092, 0.8222, 0.5092, 0.7741, 0.5092, 0.6296, 0.7408, 0.6778, 0.7408, 0.675, 0.75, 0.625, 0.75, 0.6778, 0.7408, 0.7259, 0.7408, 0.725, 0.75, 0.675, 0.75, 0.7259, 0.7408, 0.7741, 0.7408, 0.775, 0.75, 0.725, 0.75, 0.7741, 0.7408, 0.8222, 0.7408, 0.825, 0.75, 0.775, 0.75, 0.8704, 0.5092, 0.8222, 0.5092, 0.825, 0.5, 0.875, 0.5, 0.8222, 0.5092, 0.7741, 0.5092, 0.775, 0.5, 0.825, 0.5, 0.7741, 0.5092, 0.7259, 0.5092, 0.725, 0.5, 0.775, 0.5, 0.7259, 0.5092, 0.6778, 0.5092, 0.675, 0.5, 0.725, 0.5, 0.5941, 0.25, 0.6096, 0.25, 0.6096, 0.3, 0.5941, 0.3, 0.5941, 0.3, 0.6096, 0.3, 0.6096, 0.35, 0.5941, 0.35, 0.5941, 0.35, 0.6096, 0.35, 0.6096, 0.4, 0.5941, 0.4, 0.5941, 0.4, 0.6096, 0.4, 0.6096, 0.45, 0.5941, 0.45, 0.5941, 0.75, 0.6096, 0.75, 0.6096, 0.8, 0.5941, 0.8, 0.5941, 0.8, 0.6096, 0.8, 0.6096, 0.85, 0.5941, 0.85, 0.5941, 0.85, 0.6096, 0.85, 0.6096, 0.9, 0.5941, 0.9, 0.5941, 0.9, 0.6096, 0.9, 0.6096, 0.95, 0.5941, 0.95, 0.125, 0.5833, 0.175, 0.5833, 0.175, 0.6667, 0.125, 0.6667, 0.175, 0.5833, 0.225, 0.5833, 0.225, 0.6667, 0.175, 0.6667, 0.225, 0.5833, 0.275, 0.5833, 0.275, 0.6667, 0.225, 0.6667, 0.275, 0.5833, 0.325, 0.5833, 0.325, 0.6667, 0.275, 0.6667, 0.125, 0.5, 0.175, 0.5, 0.175, 0.5833, 0.125, 0.5833, 0.175, 0.5, 0.225, 0.5, 0.225, 0.5833, 0.175, 0.5833, 0.225, 0.5, 0.275, 0.5, 0.275, 0.5833, 0.225, 0.5833, 0.275, 0.5, 0.325, 0.5, 0.325, 0.5833, 0.275, 0.5833, 0.8704, 0.7408, 0.8222, 0.7408, 0.8222, 0.7408, 0.8704, 0.7408, 0.8222, 0.7408, 0.7741, 0.7408, 0.7741, 0.7408, 0.8222, 0.7408, 0.7741, 0.7408, 0.7259, 0.7408, 0.7259, 0.7408, 0.7741, 0.7408, 0.7259, 0.7408, 0.6778, 0.7408, 0.6778, 0.7408, 0.7259, 0.7408, 0.5393, 0.25, 0.5941, 0.25, 0.5941, 0.3, 0.5393, 0.3, 0.5393, 0.3, 0.5941, 0.3, 0.5941, 0.35, 0.5393, 0.35, 0.5393, 0.35, 0.5941, 0.35, 0.5941, 0.4, 0.5393, 0.4, 0.5393, 0.4, 0.5941, 0.4, 0.5941, 0.45, 0.5393, 0.45, 0.5393, 0.75, 0.5941, 0.75, 0.5941, 0.8, 0.5393, 0.8, 0.5393, 0.8, 0.5941, 0.8, 0.5941, 0.85, 0.5393, 0.85, 0.5393, 0.85, 0.5941, 0.85, 0.5941, 0.9, 0.5393, 0.9, 0.5393, 0.9, 0.5941, 0.9, 0.5941, 0.95, 0.5393, 0.95, 0.125, 0.6667, 0.175, 0.6667, 0.175, 0.75, 0.125, 0.75, 0.175, 0.6667, 0.225, 0.6667, 0.225, 0.75, 0.175, 0.75, 0.225, 0.6667, 0.275, 0.6667, 0.275, 0.75, 0.225, 0.75, 0.275, 0.6667, 0.325, 0.6667, 0.325, 0.75, 0.275, 0.75, 0.6096, 0.75, 0.625, 0.75, 0.625, 0.8, 0.6096, 0.8, 0.6096, 0.8, 0.625, 0.8, 0.625, 0.85, 0.6096, 0.85, 0.6096, 0.85, 0.625, 0.85, 0.625, 0.9, 0.6096, 0.9, 0.6096, 0.9, 0.625, 0.9, 0.625, 0.95, 0.6096, 0.95, 0.6096, 0.25, 0.625, 0.25, 0.625, 0.3, 0.6096, 0.3, 0.6096, 0.3, 0.625, 0.3, 0.625, 0.35, 0.6096, 0.35, 0.6096, 0.35, 0.625, 0.35, 0.625, 0.4, 0.6096, 0.4, 0.6096, 0.4, 0.625, 0.4, 0.625, 0.45, 0.6096, 0.45])
me_cube_003.materials.append(mat_wood)
me_cube_003.materials.append(mat_material_001)
me_cube_003.materials.append(mat_black)
me_cube_003.update()
me_cube_004 = bpy.data.meshes.new('Cube.004')
me_cube_004.from_pydata([(-3.0, -1.0, -3.0), (-2.926, -0.9262, 1.0), (-3.0, 1.0, -3.0), (-2.926, 0.9262, 1.0), (1.0, -1.0, -3.0), (0.9262, -0.9262, 1.0), (1.0, 1.0, -3.0), (0.9262, 0.9262, 1.0), (-3.0, -1.0, 0.7529), (-3.0, 1.0, 0.7529), (1.0, 1.0, 0.7529), (1.0, -1.0, 0.7529), (-3.0, 0.3333, -3.0), (-3.0, -0.3333, -3.0), (-2.926, -0.3333, 1.0), (-2.926, 0.3333, 1.0), (1.0, -0.3333, -3.0), (1.0, 0.3333, -3.0), (0.9262, 0.3333, 1.0), (0.9262, -0.3333, 1.0), (-3.0, -0.3333, 0.7529), (-3.0, 0.3333, 0.7529), (-3.0, -1.0, 0.8765), (-3.0, 1.0, 0.8765), (1.0, 1.0, 0.8765), (1.0, -1.0, 0.8765), (-3.0, -0.3333, 0.8765), (-3.0, 0.3333, 0.8765), (0.5813, 0.3333, 0.7529), (0.5813, -0.3333, 0.7529), (0.5813, 0.3333, 0.8765), (0.5813, -0.3333, 0.8765), (1.0, 0.3468, 0.7395), (0.9865, 0.3333, 0.7529), (0.9982, 0.3401, 0.7462), (0.9933, 0.3351, 0.7511), (0.9865, -0.3333, 0.7529), (1.0, -0.3468, 0.7395), (0.9933, -0.3351, 0.7511), (0.9982, -0.3401, 0.7462), (1.0, 0.3468, 0.8899), (0.9865, 0.3333, 0.8765), (0.9982, 0.3401, 0.8832), (0.9933, 0.3351, 0.8783), (0.9865, -0.3333, 0.8765), (1.0, -0.3468, 0.8899), (0.9933, -0.3351, 0.8783), (0.9982, -0.3401, 0.8832), (-3.0, 0.3333, 1.0), (-3.0, 1.0, 1.0), (1.0, 1.0, 1.0), (1.0, -0.3333, 1.0), (1.0, -1.0, 1.0), (-3.0, -1.0, 1.0), (-3.0, -0.3333, 1.0), (1.0, 0.3333, 1.0), (-2.926, 0.3333, 1.018), (-2.873, 0.3333, 1.072), (-2.919, 0.3333, 1.045), (-2.899, 0.3333, 1.065), (0.8728, 0.3333, 1.072), (0.9262, 0.3333, 1.018), (0.8995, 0.3333, 1.065), (0.919, 0.3333, 1.045), (-2.873, -0.3333, 1.072), (-2.926, -0.3333, 1.018), (-2.899, -0.3333, 1.065), (-2.919, -0.3333, 1.045), (0.9262, -0.3333, 1.018), (0.8728, -0.3333, 1.072), (0.919, -0.3333, 1.045), (0.8995, -0.3333, 1.065), (-2.873, 0.8728, 1.072), (-2.926, 0.9262, 1.018), (-2.899, 0.8995, 1.065), (-2.919, 0.919, 1.045), (0.8728, 0.8728, 1.072), (0.9262, 0.9262, 1.018), (0.8995, 0.8995, 1.065), (0.919, 0.919, 1.045), (0.8728, -0.8728, 1.072), (0.9262, -0.9262, 1.018), (0.8995, -0.8995, 1.065), (0.919, -0.919, 1.045), (-2.873, -0.8728, 1.072), (-2.926, -0.9262, 1.018), (-2.899, -0.8995, 1.065), (-2.919, -0.919, 1.045), (-3.0, 1.0, 0.3147), (-3.0, 1.0, -0.1235), (-3.0, 1.0, -0.5618), (1.0, 1.0, 0.3147), (1.0, 1.0, -0.1235), (1.0, 1.0, -0.5618), (1.0, -1.0, 0.3147), (1.0, -1.0, -0.1235), (1.0, -1.0, -0.5618), (-3.0, -1.0, -0.5618), (-3.0, -1.0, -0.1235), (-3.0, -1.0, 0.3147), (-3.0, -0.3333, 0.3147), (-3.0, -0.3333, -0.1235), (-3.0, -0.3333, -0.5618), (-3.0, 0.3333, 0.3147), (-3.0, 0.3333, -0.1235), (-3.0, 0.3333, -0.5618), (1.0, 0.3367, -0.5651), (1.0, 0.3401, -0.1303), (1.0, 0.3434, 0.3046), (1.0, -0.3434, 0.3046), (1.0, -0.3401, -0.1303), (1.0, -0.3367, -0.5651), (0.2, 1.0, -3.0), (-0.6, 1.0, -3.0), (-1.4, 1.0, -3.0), (-2.2, 1.0, -3.0), (-2.2, 1.0, 1.0), (-1.4, 1.0, 1.0), (-0.6, 1.0, 1.0), (0.2, 1.0, 1.0), (-2.2, -1.0, -3.0), (-1.4, -1.0, -3.0), (-0.6, -1.0, -3.0), (0.2, -1.0, -3.0), (0.2, -1.0, 1.0), (-0.6, -1.0, 1.0), (-1.4, -1.0, 1.0), (-2.2, -1.0, 1.0), (0.2, -1.0, 0.7529), (-0.6, -1.0, 0.7529), (-1.4, -1.0, 0.7529), (-2.2, -1.0, 0.7529), (-2.2, 1.0, 0.7529), (-1.4, 1.0, 0.7529), (-0.6, 1.0, 0.7529), (0.2, 1.0, 0.7529), (0.2, 0.3333, -3.0), (-0.6, 0.3333, -3.0), (-1.4, 0.3333, -3.0), (-2.2, 0.3333, -3.0), (0.2, -0.3333, -3.0), (-0.6, -0.3333, -3.0), (-1.4, -0.3333, -3.0), (-2.2, -0.3333, -3.0), (0.2, -1.0, 0.8765), (-0.6, -1.0, 0.8765), (-1.4, -1.0, 0.8765), (-2.2, -1.0, 0.8765), (-2.2, 1.0, 0.8765), (-1.4, 1.0, 0.8765), (-0.6, 1.0, 0.8765), (0.2, 1.0, 0.8765), (-2.156, 0.9262, 1.0), (-1.385, 0.9262, 1.0), (-0.6148, 0.9262, 1.0), (0.1557, 0.9262, 1.0), (0.1557, -0.9262, 1.0), (-0.6148, -0.9262, 1.0), (-1.385, -0.9262, 1.0), (-2.156, -0.9262, 1.0), (-2.124, 0.8728, 1.072), (-1.375, 0.8728, 1.072), (-0.6254, 0.8728, 1.072), (0.1237, 0.8728, 1.072), (0.1397, 0.8995, 1.065), (-0.6201, 0.8995, 1.065), (-1.38, 0.8995, 1.065), (-2.14, 0.8995, 1.065), (0.1514, 0.919, 1.045), (-0.6162, 0.919, 1.045), (-1.384, 0.919, 1.045), (-2.151, 0.919, 1.045), (0.1557, 0.9262, 1.018), (-0.6148, 0.9262, 1.018), (-1.385, 0.9262, 1.018), (-2.156, 0.9262, 1.018), (0.1237, -0.8728, 1.072), (-0.6254, -0.8728, 1.072), (-1.375, -0.8728, 1.072), (-2.124, -0.8728, 1.072), (-2.14, -0.8995, 1.065), (-1.38, -0.8995, 1.065), (-0.6201, -0.8995, 1.065), (0.1397, -0.8995, 1.065), (-2.151, -0.919, 1.045), (-1.384, -0.919, 1.045), (-0.6162, -0.919, 1.045), (0.1514, -0.919, 1.045), (-2.156, -0.9262, 1.018), (-1.385, -0.9262, 1.018), (-0.6148, -0.9262, 1.018), (0.1557, -0.9262, 1.018), (0.1237, 0.3333, 1.072), (-0.6254, 0.3333, 1.072), (-1.375, 0.3333, 1.072), (-2.124, 0.3333, 1.072), (-2.124, -0.3333, 1.072), (-1.375, -0.3333, 1.072), (-0.6254, -0.3333, 1.072), (0.1237, -0.3333, 1.072), (-2.2, 1.0, -0.5618), (-1.4, 1.0, -0.5618), (-0.6, 1.0, -0.5618), (0.2, 1.0, -0.5618), (-2.2, 1.0, -0.1235), (-1.4, 1.0, -0.1235), (-0.6, 1.0, -0.1235), (0.2, 1.0, -0.1235), (-2.2, 1.0, 0.3147), (-1.4, 1.0, 0.3147), (-0.6, 1.0, 0.3147), (0.2, 1.0, 0.3147), (0.2, -1.0, -0.5618), (-0.6, -1.0, -0.5618), (-1.4, -1.0, -0.5618), (-2.2, -1.0, -0.5618), (0.2, -1.0, -0.1235), (-0.6, -1.0, -0.1235), (-1.4, -1.0, -0.1235), (-2.2, -1.0, -0.1235), (0.2, -1.0, 0.3147), (-0.6, -1.0, 0.3147), (-1.4, -1.0, 0.3147), (-2.2, -1.0, 0.3147)], [], [(27, 48, 49, 23), (151, 119, 50, 24), (147, 127, 53, 22), (140, 16, 4, 123), (19, 18, 61, 68), (223, 131, 8, 99), (40, 55, 51, 45), (211, 135, 10, 91), (103, 21, 9, 88), (99, 8, 20, 100), (100, 20, 21, 103), (33, 41, 30, 28), (91, 10, 32, 108), (156, 5, 81, 191), (112, 6, 17, 136), (136, 17, 16, 140), (45, 51, 52, 25), (41, 44, 31, 30), (22, 53, 54, 26), (26, 54, 48, 27), (20, 26, 27, 21), (8, 22, 26, 20), (109, 37, 11, 94), (108, 32, 37, 109), (131, 147, 22, 8), (44, 36, 29, 31), (135, 151, 24, 10), (21, 27, 23, 9), (28, 30, 31, 29), (37, 45, 25, 11), (36, 33, 28, 29), (24, 50, 55, 40), (33, 36, 38, 35), (35, 38, 39, 34), (34, 39, 37, 32), (41, 33, 35, 43), (43, 35, 34, 42), (42, 34, 32, 40), (45, 37, 39, 47), (47, 39, 38, 46), (46, 38, 36, 44), (40, 45, 47, 42), (42, 47, 46, 43), (43, 46, 44, 41), (10, 24, 40, 32), (15, 3, 49, 48), (155, 7, 50, 119), (19, 5, 52, 51), (159, 1, 53, 127), (1, 14, 54, 53), (14, 15, 48, 54), (7, 18, 55, 50), (18, 19, 51, 55), (14, 1, 85, 65), (3, 15, 56, 73), (15, 14, 65, 56), (5, 19, 68, 81), (152, 3, 73, 175), (18, 7, 77, 61), (196, 64, 84, 179), (160, 72, 57, 195), (57, 72, 74, 59), (59, 74, 75, 58), (58, 75, 73, 56), (163, 76, 78, 164), (164, 78, 79, 168), (168, 79, 77, 172), (69, 80, 82, 71), (71, 82, 83, 70), (70, 83, 81, 68), (179, 84, 86, 180), (180, 86, 87, 184), (184, 87, 85, 188), (84, 64, 66, 86), (86, 66, 67, 87), (87, 67, 65, 85), (64, 57, 59, 66), (66, 59, 58, 67), (67, 58, 56, 65), (76, 60, 62, 78), (78, 62, 63, 79), (79, 63, 61, 77), (60, 69, 71, 62), (62, 71, 70, 63), (63, 70, 68, 61), (195, 57, 64, 196), (17, 106, 111, 16), (106, 107, 110, 111), (107, 108, 109, 110), (16, 111, 96, 4), (111, 110, 95, 96), (110, 109, 94, 95), (6, 93, 106, 17), (93, 92, 107, 106), (92, 91, 108, 107), (13, 102, 105, 12), (102, 101, 104, 105), (101, 100, 103, 104), (0, 97, 102, 13), (97, 98, 101, 102), (98, 99, 100, 101), (12, 105, 90, 2), (105, 104, 89, 90), (104, 103, 88, 89), (112, 203, 93, 6), (203, 207, 92, 93), (207, 211, 91, 92), (120, 215, 97, 0), (215, 219, 98, 97), (219, 223, 99, 98), (95, 94, 220, 216), (216, 220, 221, 217), (217, 221, 222, 218), (218, 222, 223, 219), (96, 95, 216, 212), (212, 216, 217, 213), (213, 217, 218, 214), (214, 218, 219, 215), (4, 96, 212, 123), (123, 212, 213, 122), (122, 213, 214, 121), (121, 214, 215, 120), (89, 88, 208, 204), (204, 208, 209, 205), (205, 209, 210, 206), (206, 210, 211, 207), (90, 89, 204, 200), (200, 204, 205, 201), (201, 205, 206, 202), (202, 206, 207, 203), (2, 90, 200, 115), (115, 200, 201, 114), (114, 201, 202, 113), (113, 202, 203, 112), (60, 192, 199, 69), (192, 193, 198, 199), (193, 194, 197, 198), (194, 195, 196, 197), (83, 187, 191, 81), (187, 186, 190, 191), (186, 185, 189, 190), (185, 184, 188, 189), (82, 183, 187, 83), (183, 182, 186, 187), (182, 181, 185, 186), (181, 180, 184, 185), (80, 176, 183, 82), (176, 177, 182, 183), (177, 178, 181, 182), (178, 179, 180, 181), (75, 171, 175, 73), (171, 170, 174, 175), (170, 169, 173, 174), (169, 168, 172, 173), (74, 167, 171, 75), (167, 166, 170, 171), (166, 165, 169, 170), (165, 164, 168, 169), (72, 160, 167, 74), (160, 161, 166, 167), (161, 162, 165, 166), (162, 163, 164, 165), (76, 163, 192, 60), (163, 162, 193, 192), (162, 161, 194, 193), (161, 160, 195, 194), (69, 199, 176, 80), (199, 198, 177, 176), (198, 197, 178, 177), (197, 196, 179, 178), (7, 155, 172, 77), (155, 154, 173, 172), (154, 153, 174, 173), (153, 152, 175, 174), (5, 156, 124, 52), (156, 157, 125, 124), (157, 158, 126, 125), (158, 159, 127, 126), (3, 152, 116, 49), (152, 153, 117, 116), (153, 154, 118, 117), (154, 155, 119, 118), (9, 23, 148, 132), (132, 148, 149, 133), (133, 149, 150, 134), (134, 150, 151, 135), (11, 25, 144, 128), (128, 144, 145, 129), (129, 145, 146, 130), (130, 146, 147, 131), (12, 139, 143, 13), (139, 138, 142, 143), (138, 137, 141, 142), (137, 136, 140, 141), (2, 115, 139, 12), (115, 114, 138, 139), (114, 113, 137, 138), (113, 112, 136, 137), (1, 159, 188, 85), (159, 158, 189, 188), (158, 157, 190, 189), (157, 156, 191, 190), (88, 9, 132, 208), (208, 132, 133, 209), (209, 133, 134, 210), (210, 134, 135, 211), (94, 11, 128, 220), (220, 128, 129, 221), (221, 129, 130, 222), (222, 130, 131, 223), (13, 143, 120, 0), (143, 142, 121, 120), (142, 141, 122, 121), (141, 140, 123, 122), (25, 52, 124, 144), (144, 124, 125, 145), (145, 125, 126, 146), (146, 126, 127, 147), (23, 49, 116, 148), (148, 116, 117, 149), (149, 117, 118, 150), (150, 118, 119, 151)])
me_cube_004.polygons.foreach_set('use_smooth', [True] * 222)
me_cube_004.polygons.foreach_set('material_index', [0, 0, 0, 0, 1, 0, 0, 0, 0, 0, 0, 2, 0, 1, 0, 0, 0, 2, 0, 0, 0, 0, 0, 0, 0, 2, 0, 0, 2, 0, 2, 0, 2, 2, 0, 2, 2, 0, 0, 2, 2, 0, 2, 2, 0, 0, 0, 0, 0, 0, 0, 0, 0, 1, 1, 1, 1, 1, 1, 1, 1, 1, 1, 1, 1, 1, 1, 1, 1, 1, 1, 1, 1, 1, 1, 1, 1, 1, 1, 1, 1, 1, 1, 1, 1, 1, 0, 0, 0, 0, 0, 0, 0, 0, 0, 0, 0, 0, 0, 0, 0, 0, 0, 0, 0, 0, 0, 0, 0, 0, 0, 0, 0, 0, 0, 0, 0, 0, 0, 0, 0, 0, 0, 0, 0, 0, 0, 0, 0, 0, 0, 0, 0, 0, 1, 1, 1, 1, 1, 1, 1, 1, 1, 1, 1, 1, 1, 1, 1, 1, 1, 1, 1, 1, 1, 1, 1, 1, 1, 1, 1, 1, 1, 1, 1, 1, 1, 1, 1, 1, 1, 1, 1, 1, 0, 0, 0, 0, 0, 0, 0, 0, 0, 0, 0, 0, 0, 0, 0, 0, 0, 0, 0, 0, 0, 0, 0, 0, 1, 1, 1, 1, 0, 0, 0, 0, 0, 0, 0, 0, 0, 0, 0, 0, 0, 0, 0, 0, 0, 0, 0, 0])
_k = set([(0, 13), (0, 97), (0, 120), (2, 12), (2, 90), (2, 115), (4, 16), (4, 96), (4, 123), (6, 17), (6, 93), (6, 112), (8, 22), (8, 99), (9, 23), (9, 88), (10, 24), (10, 91), (11, 25), (11, 94), (12, 13), (16, 17), (22, 53), (23, 49), (24, 50), (25, 52), (28, 29), (28, 30), (28, 33), (29, 31), (29, 36), (30, 31), (30, 41), (31, 44), (33, 36), (33, 41), (36, 44), (41, 44), (48, 49), (48, 54), (49, 116), (50, 55), (50, 119), (51, 52), (51, 55), (52, 124), (53, 54), (53, 127), (88, 89), (89, 90), (91, 92), (92, 93), (94, 95), (95, 96), (97, 98), (98, 99), (112, 113), (113, 114), (114, 115), (116, 117), (117, 118), (118, 119), (120, 121), (121, 122), (122, 123), (124, 125), (125, 126), (126, 127)])
me_cube_004.attributes.new('sharp_edge', 'BOOLEAN', 'EDGE').data.foreach_set('value', [ (min(e.vertices), max(e.vertices)) in _k for e in me_cube_004.edges])
_k = {(0, 13): 1.0, (2, 115): 1.0, (6, 17): 1.0, (4, 123): 1.0, (2, 12): 1.0, (12, 13): 1.0, (4, 16): 1.0, (16, 17): 1.0, (6, 112): 1.0, (112, 113): 1.0, (113, 114): 1.0, (114, 115): 1.0, (0, 120): 1.0, (120, 121): 1.0, (121, 122): 1.0, (122, 123): 1.0}
me_cube_004.attributes.new('crease_edge', 'FLOAT', 'EDGE').data.foreach_set('value', [_k.get((min(e.vertices), max(e.vertices)), 0.0) for e in me_cube_004.edges])
_uv = me_cube_004.uv_layers.new(name='UVMap')
_uv.uv.foreach_set('vector', [0.6096, 0.1667, 0.625, 0.1667, 0.625, 0.25, 0.6096, 0.25, 0.6096, 0.45, 0.625, 0.45, 0.625, 0.5, 0.6096, 0.5, 0.6096, 0.95, 0.625, 0.95, 0.625, 1.0, 0.6096, 1.0, 0.325, 0.6667, 0.375, 0.6667, 0.375, 0.75, 0.325, 0.75, 0.6296, 0.6667, 0.6296, 0.5833, 0.6296, 0.5833, 0.6296, 0.6667, 0.5393, 0.95, 0.5941, 0.95, 0.5941, 1.0, 0.5393, 1.0, 0.6112, 0.5816, 0.625, 0.5833, 0.625, 0.6667, 0.6112, 0.6684, 0.5393, 0.45, 0.5941, 0.45, 0.5941, 0.5, 0.5393, 0.5, 0.5393, 0.1667, 0.5941, 0.1667, 0.5941, 0.25, 0.5393, 0.25, 0.5393, 0.0, 0.5941, 0.0, 0.5941, 0.08333, 0.5393, 0.08333, 0.5393, 0.08333, 0.5941, 0.08333, 0.5941, 0.1667, 0.5393, 0.1667, 0.5941, 0.5833, 0.6096, 0.5833, 0.6096, 0.5833, 0.5941, 0.5833, 0.5393, 0.5, 0.5941, 0.5, 0.5924, 0.5816, 0.5381, 0.5821, 0.6778, 0.7408, 0.6296, 0.7408, 0.6296, 0.7408, 0.6778, 0.7408, 0.325, 0.5, 0.375, 0.5, 0.375, 0.5833, 0.325, 0.5833, 0.325, 0.5833, 0.375, 0.5833, 0.375, 0.6667, 0.325, 0.6667, 0.6112, 0.6684, 0.625, 0.6667, 0.625, 0.75, 0.6096, 0.75, 0.6096, 0.5833, 0.6096, 0.6667, 0.6096, 0.6667, 0.6096, 0.5833, 0.6096, 0.0, 0.625, 0.0, 0.625, 0.08333, 0.6096, 0.08333, 0.6096, 0.08333, 0.625, 0.08333, 0.625, 0.1667, 0.6096, 0.1667, 0.5941, 0.08333, 0.6096, 0.08333, 0.6096, 0.1667, 0.5941, 0.1667, 0.5941, 0.0, 0.6096, 0.0, 0.6096, 0.08333, 0.5941, 0.08333, 0.5381, 0.6679, 0.5924, 0.6684, 0.5941, 0.75, 0.5393, 0.75, 0.5381, 0.5821, 0.5924, 0.5816, 0.5924, 0.6684, 0.5381, 0.6679, 0.5941, 0.95, 0.6096, 0.95, 0.6096, 1.0, 0.5941, 1.0, 0.6096, 0.6667, 0.5941, 0.6667, 0.5941, 0.6667, 0.6096, 0.6667, 0.5941, 0.45, 0.6096, 0.45, 0.6096, 0.5, 0.5941, 0.5, 0.5941, 0.1667, 0.6096, 0.1667, 0.6096, 0.25, 0.5941, 0.25, 0.5941, 0.5833, 0.6096, 0.5833, 0.6096, 0.6667, 0.5941, 0.6667, 0.5924, 0.6684, 0.6112, 0.6684, 0.6096, 0.75, 0.5941, 0.75, 0.5941, 0.6667, 0.5941, 0.5833, 0.5941, 0.5833, 0.5941, 0.6667, 0.6096, 0.5, 0.625, 0.5, 0.625, 0.5833, 0.6112, 0.5816, 0.5941, 0.5833, 0.5941, 0.6667, 0.594, 0.6668, 0.594, 0.5832, 0.594, 0.5832, 0.594, 0.6668, 0.5933, 0.6675, 0.5933, 0.5825, 0.5933, 0.5825, 0.5933, 0.6675, 0.5924, 0.6684, 0.5924, 0.5816, 0.6096, 0.5833, 0.5941, 0.5833, 0.594, 0.5832, 0.6097, 0.5832, 0.6097, 0.5832, 0.594, 0.5832, 0.5933, 0.5825, 0.6104, 0.5825, 0.6104, 0.5825, 0.5933, 0.5825, 0.5924, 0.5816, 0.6112, 0.5816, 0.6112, 0.6684, 0.5924, 0.6684, 0.5933, 0.6675, 0.6104, 0.6675, 0.6104, 0.6675, 0.5933, 0.6675, 0.594, 0.6668, 0.6097, 0.6668, 0.6097, 0.6668, 0.594, 0.6668, 0.5941, 0.6667, 0.6096, 0.6667, 0.6112, 0.5816, 0.6112, 0.6684, 0.6104, 0.6675, 0.6104, 0.5825, 0.6104, 0.5825, 0.6104, 0.6675, 0.6097, 0.6668, 0.6097, 0.5832, 0.6097, 0.5832, 0.6097, 0.6668, 0.6096, 0.6667, 0.6096, 0.5833, 0.5941, 0.5, 0.6096, 0.5, 0.6112, 0.5816, 0.5924, 0.5816, 0.8704, 0.5833, 0.8704, 0.5092, 0.875, 0.5, 0.875, 0.5833, 0.6778, 0.5092, 0.6296, 0.5092, 0.625, 0.5, 0.675, 0.5, 0.6296, 0.6667, 0.6296, 0.7408, 0.625, 0.75, 0.625, 0.6667, 0.8222, 0.7408, 0.8704, 0.7408, 0.875, 0.75, 0.825, 0.75, 0.8704, 0.7408, 0.8704, 0.6667, 0.875, 0.6667, 0.875, 0.75, 0.8704, 0.6667, 0.8704, 0.5833, 0.875, 0.5833, 0.875, 0.6667, 0.6296, 0.5092, 0.6296, 0.5833, 0.625, 0.5833, 0.625, 0.5, 0.6296, 0.5833, 0.6296, 0.6667, 0.625, 0.6667, 0.625, 0.5833, 0.8704, 0.6667, 0.8704, 0.7408, 0.8704, 0.7408, 0.8704, 0.6667, 0.8704, 0.5092, 0.8704, 0.5833, 0.8704, 0.5833, 0.8704, 0.5092, 0.8704, 0.5833, 0.8704, 0.6667, 0.8704, 0.6667, 0.8704, 0.5833, 0.6296, 0.7408, 0.6296, 0.6667, 0.6296, 0.6667, 0.6296, 0.7408, 0.8222, 0.5092, 0.8704, 0.5092, 0.8704, 0.5092, 0.8222, 0.5092, 0.6296, 0.5833, 0.6296, 0.5092, 0.6296, 0.5092, 0.6296, 0.5833, 0.8202, 0.6667, 0.8671, 0.6667, 0.8671, 0.7341, 0.8202, 0.7341, 0.8202, 0.5159, 0.8671, 0.5159, 0.8671, 0.5833, 0.8202, 0.5833, 0.8671, 0.5833, 0.8671, 0.5159, 0.8687, 0.5126, 0.8687, 0.5833, 0.8687, 0.5833, 0.8687, 0.5126, 0.8702, 0.5097, 0.8704, 0.5833, 0.8704, 0.5833, 0.8702, 0.5097, 0.8704, 0.5092, 0.8704, 0.5833, 0.6798, 0.5159, 0.6329, 0.5159, 0.6313, 0.5126, 0.6788, 0.5126, 0.6788, 0.5126, 0.6313, 0.5126, 0.6298, 0.5097, 0.6779, 0.5097, 0.6779, 0.5097, 0.6298, 0.5097, 0.6296, 0.5092, 0.6778, 0.5092, 0.6329, 0.6667, 0.6329, 0.7341, 0.6313, 0.7374, 0.6313, 0.6667, 0.6313, 0.6667, 0.6313, 0.7374, 0.6298, 0.7403, 0.6296, 0.6667, 0.6296, 0.6667, 0.6298, 0.7403, 0.6296, 0.7408, 0.6296, 0.6667, 0.8202, 0.7341, 0.8671, 0.7341, 0.8687, 0.7374, 0.8212, 0.7374, 0.8212, 0.7374, 0.8687, 0.7374, 0.8702, 0.7403, 0.8221, 0.7403, 0.8221, 0.7403, 0.8702, 0.7403, 0.8704, 0.7408, 0.8222, 0.7408, 0.8671, 0.7341, 0.8671, 0.6667, 0.8687, 0.6667, 0.8687, 0.7374, 0.8687, 0.7374, 0.8687, 0.6667, 0.8704, 0.6667, 0.8702, 0.7403, 0.8702, 0.7403, 0.8704, 0.6667, 0.8704, 0.6667, 0.8704, 0.7408, 0.8671, 0.6667, 0.8671, 0.5833, 0.8687, 0.5833, 0.8687, 0.6667, 0.8687, 0.6667, 0.8687, 0.5833, 0.8704, 0.5833, 0.8704, 0.6667, 0.8704, 0.6667, 0.8704, 0.5833, 0.8704, 0.5833, 0.8704, 0.6667, 0.6329, 0.5159, 0.6329, 0.5833, 0.6313, 0.5833, 0.6313, 0.5126, 0.6313, 0.5126, 0.6313, 0.5833, 0.6296, 0.5833, 0.6298, 0.5097, 0.6298, 0.5097, 0.6296, 0.5833, 0.6296, 0.5833, 0.6296, 0.5092, 0.6329, 0.5833, 0.6329, 0.6667, 0.6313, 0.6667, 0.6313, 0.5833, 0.6313, 0.5833, 0.6313, 0.6667, 0.6296, 0.6667, 0.6296, 0.5833, 0.6296, 0.5833, 0.6296, 0.6667, 0.6296, 0.6667, 0.6296, 0.5833, 0.8202, 0.5833, 0.8671, 0.5833, 0.8671, 0.6667, 0.8202, 0.6667, 0.375, 0.5833, 0.4294, 0.5829, 0.4294, 0.6671, 0.375, 0.6667, 0.4294, 0.5829, 0.4837, 0.5825, 0.4837, 0.6675, 0.4294, 0.6671, 0.4837, 0.5825, 0.5381, 0.5821, 0.5381, 0.6679, 0.4837, 0.6675, 0.375, 0.6667, 0.4294, 0.6671, 0.4298, 0.75, 0.375, 0.75, 0.4294, 0.6671, 0.4837, 0.6675, 0.4846, 0.75, 0.4298, 0.75, 0.4837, 0.6675, 0.5381, 0.6679, 0.5393, 0.75, 0.4846, 0.75, 0.375, 0.5, 0.4298, 0.5, 0.4294, 0.5829, 0.375, 0.5833, 0.4298, 0.5, 0.4846, 0.5, 0.4837, 0.5825, 0.4294, 0.5829, 0.4846, 0.5, 0.5393, 0.5, 0.5381, 0.5821, 0.4837, 0.5825, 0.375, 0.08333, 0.4298, 0.08333, 0.4298, 0.1667, 0.375, 0.1667, 0.4298, 0.08333, 0.4846, 0.08333, 0.4846, 0.1667, 0.4298, 0.1667, 0.4846, 0.08333, 0.5393, 0.08333, 0.5393, 0.1667, 0.4846, 0.1667, 0.375, 0.0, 0.4298, 0.0, 0.4298, 0.08333, 0.375, 0.08333, 0.4298, 0.0, 0.4846, 0.0, 0.4846, 0.08333, 0.4298, 0.08333, 0.4846, 0.0, 0.5393, 0.0, 0.5393, 0.08333, 0.4846, 0.08333, 0.375, 0.1667, 0.4298, 0.1667, 0.4298, 0.25, 0.375, 0.25, 0.4298, 0.1667, 0.4846, 0.1667, 0.4846, 0.25, 0.4298, 0.25, 0.4846, 0.1667, 0.5393, 0.1667, 0.5393, 0.25, 0.4846, 0.25, 0.375, 0.45, 0.4298, 0.45, 0.4298, 0.5, 0.375, 0.5, 0.4298, 0.45, 0.4846, 0.45, 0.4846, 0.5, 0.4298, 0.5, 0.4846, 0.45, 0.5393, 0.45, 0.5393, 0.5, 0.4846, 0.5, 0.375, 0.95, 0.4298, 0.95, 0.4298, 1.0, 0.375, 1.0, 0.4298, 0.95, 0.4846, 0.95, 0.4846, 1.0, 0.4298, 1.0, 0.4846, 0.95, 0.5393, 0.95, 0.5393, 1.0, 0.4846, 1.0, 0.4846, 0.75, 0.5393, 0.75, 0.5393, 0.8, 0.4846, 0.8, 0.4846, 0.8, 0.5393, 0.8, 0.5393, 0.85, 0.4846, 0.85, 0.4846, 0.85, 0.5393, 0.85, 0.5393, 0.9, 0.4846, 0.9, 0.4846, 0.9, 0.5393, 0.9, 0.5393, 0.95, 0.4846, 0.95, 0.4298, 0.75, 0.4846, 0.75, 0.4846, 0.8, 0.4298, 0.8, 0.4298, 0.8, 0.4846, 0.8, 0.4846, 0.85, 0.4298, 0.85, 0.4298, 0.85, 0.4846, 0.85, 0.4846, 0.9, 0.4298, 0.9, 0.4298, 0.9, 0.4846, 0.9, 0.4846, 0.95, 0.4298, 0.95, 0.375, 0.75, 0.4298, 0.75, 0.4298, 0.8, 0.375, 0.8, 0.375, 0.8, 0.4298, 0.8, 0.4298, 0.85, 0.375, 0.85, 0.375, 0.85, 0.4298, 0.85, 0.4298, 0.9, 0.375, 0.9, 0.375, 0.9, 0.4298, 0.9, 0.4298, 0.95, 0.375, 0.95, 0.4846, 0.25, 0.5393, 0.25, 0.5393, 0.3, 0.4846, 0.3, 0.4846, 0.3, 0.5393, 0.3, 0.5393, 0.35, 0.4846, 0.35, 0.4846, 0.35, 0.5393, 0.35, 0.5393, 0.4, 0.4846, 0.4, 0.4846, 0.4, 0.5393, 0.4, 0.5393, 0.45, 0.4846, 0.45, 0.4298, 0.25, 0.4846, 0.25, 0.4846, 0.3, 0.4298, 0.3, 0.4298, 0.3, 0.4846, 0.3, 0.4846, 0.35, 0.4298, 0.35, 0.4298, 0.35, 0.4846, 0.35, 0.4846, 0.4, 0.4298, 0.4, 0.4298, 0.4, 0.4846, 0.4, 0.4846, 0.45, 0.4298, 0.45, 0.375, 0.25, 0.4298, 0.25, 0.4298, 0.3, 0.375, 0.3, 0.375, 0.3, 0.4298, 0.3, 0.4298, 0.35, 0.375, 0.35, 0.375, 0.35, 0.4298, 0.35, 0.4298, 0.4, 0.375, 0.4, 0.375, 0.4, 0.4298, 0.4, 0.4298, 0.45, 0.375, 0.45, 0.6329, 0.5833, 0.6798, 0.5833, 0.6798, 0.6667, 0.6329, 0.6667, 0.6798, 0.5833, 0.7266, 0.5833, 0.7266, 0.6667, 0.6798, 0.6667, 0.7266, 0.5833, 0.7734, 0.5833, 0.7734, 0.6667, 0.7266, 0.6667, 0.7734, 0.5833, 0.8202, 0.5833, 0.8202, 0.6667, 0.7734, 0.6667, 0.6298, 0.7403, 0.6779, 0.7403, 0.6778, 0.7408, 0.6296, 0.7408, 0.6779, 0.7403, 0.726, 0.7403, 0.7259, 0.7408, 0.6778, 0.7408, 0.726, 0.7403, 0.774, 0.7403, 0.7741, 0.7408, 0.7259, 0.7408, 0.774, 0.7403, 0.8221, 0.7403, 0.8222, 0.7408, 0.7741, 0.7408, 0.6313, 0.7374, 0.6788, 0.7374, 0.6779, 0.7403, 0.6298, 0.7403, 0.6788, 0.7374, 0.7263, 0.7374, 0.726, 0.7403, 0.6779, 0.7403, 0.7263, 0.7374, 0.7737, 0.7374, 0.774, 0.7403, 0.726, 0.7403, 0.7737, 0.7374, 0.8212, 0.7374, 0.8221, 0.7403, 0.774, 0.7403, 0.6329, 0.7341, 0.6798, 0.7341, 0.6788, 0.7374, 0.6313, 0.7374, 0.6798, 0.7341, 0.7266, 0.7341, 0.7263, 0.7374, 0.6788, 0.7374, 0.7266, 0.7341, 0.7734, 0.7341, 0.7737, 0.7374, 0.7263, 0.7374, 0.7734, 0.7341, 0.8202, 0.7341, 0.8212, 0.7374, 0.7737, 0.7374, 0.8702, 0.5097, 0.8221, 0.5097, 0.8222, 0.5092, 0.8704, 0.5092, 0.8221, 0.5097, 0.774, 0.5097, 0.7741, 0.5092, 0.8222, 0.5092, 0.774, 0.5097, 0.726, 0.5097, 0.7259, 0.5092, 0.7741, 0.5092, 0.726, 0.5097, 0.6779, 0.5097, 0.6778, 0.5092, 0.7259, 0.5092, 0.8687, 0.5126, 0.8212, 0.5126, 0.8221, 0.5097, 0.8702, 0.5097, 0.8212, 0.5126, 0.7737, 0.5126, 0.774, 0.5097, 0.8221, 0.5097, 0.7737, 0.5126, 0.7263, 0.5126, 0.726, 0.5097, 0.774, 0.5097, 0.7263, 0.5126, 0.6788, 0.5126, 0.6779, 0.5097, 0.726, 0.5097, 0.8671, 0.5159, 0.8202, 0.5159, 0.8212, 0.5126, 0.8687, 0.5126, 0.8202, 0.5159, 0.7734, 0.5159, 0.7737, 0.5126, 0.8212, 0.5126, 0.7734, 0.5159, 0.7266, 0.5159, 0.7263, 0.5126, 0.7737, 0.5126, 0.7266, 0.5159, 0.6798, 0.5159, 0.6788, 0.5126, 0.7263, 0.5126, 0.6329, 0.5159, 0.6798, 0.5159, 0.6798, 0.5833, 0.6329, 0.5833, 0.6798, 0.5159, 0.7266, 0.5159, 0.7266, 0.5833, 0.6798, 0.5833, 0.7266, 0.5159, 0.7734, 0.5159, 0.7734, 0.5833, 0.7266, 0.5833, 0.7734, 0.5159, 0.8202, 0.5159, 0.8202, 0.5833, 0.7734, 0.5833, 0.6329, 0.6667, 0.6798, 0.6667, 0.6798, 0.7341, 0.6329, 0.7341, 0.6798, 0.6667, 0.7266, 0.6667, 0.7266, 0.7341, 0.6798, 0.7341, 0.7266, 0.6667, 0.7734, 0.6667, 0.7734, 0.7341, 0.7266, 0.7341, 0.7734, 0.6667, 0.8202, 0.6667, 0.8202, 0.7341, 0.7734, 0.7341, 0.6296, 0.5092, 0.6778, 0.5092, 0.6778, 0.5092, 0.6296, 0.5092, 0.6778, 0.5092, 0.7259, 0.5092, 0.7259, 0.5092, 0.6778, 0.5092, 0.7259, 0.5092, 0.7741, 0.5092, 0.7741, 0.5092, 0.7259, 0.5092, 0.7741, 0.5092, 0.8222, 0.5092, 0.8222, 0.5092, 0.7741, 0.5092, 0.6296, 0.7408, 0.6778, 0.7408, 0.675, 0.75, 0.625, 0.75, 0.6778, 0.7408, 0.7259, 0.7408, 0.725, 0.75, 0.675, 0.75, 0.7259, 0.7408, 0.7741, 0.7408, 0.775, 0.75, 0.725, 0.75, 0.7741, 0.7408, 0.8222, 0.7408, 0.825, 0.75, 0.775, 0.75, 0.8704, 0.5092, 0.8222, 0.5092, 0.825, 0.5, 0.875, 0.5, 0.8222, 0.5092, 0.7741, 0.5092, 0.775, 0.5, 0.825, 0.5, 0.7741, 0.5092, 0.7259, 0.5092, 0.725, 0.5, 0.775, 0.5, 0.7259, 0.5092, 0.6778, 0.5092, 0.675, 0.5, 0.725, 0.5, 0.5941, 0.25, 0.6096, 0.25, 0.6096, 0.3, 0.5941, 0.3, 0.5941, 0.3, 0.6096, 0.3, 0.6096, 0.35, 0.5941, 0.35, 0.5941, 0.35, 0.6096, 0.35, 0.6096, 0.4, 0.5941, 0.4, 0.5941, 0.4, 0.6096, 0.4, 0.6096, 0.45, 0.5941, 0.45, 0.5941, 0.75, 0.6096, 0.75, 0.6096, 0.8, 0.5941, 0.8, 0.5941, 0.8, 0.6096, 0.8, 0.6096, 0.85, 0.5941, 0.85, 0.5941, 0.85, 0.6096, 0.85, 0.6096, 0.9, 0.5941, 0.9, 0.5941, 0.9, 0.6096, 0.9, 0.6096, 0.95, 0.5941, 0.95, 0.125, 0.5833, 0.175, 0.5833, 0.175, 0.6667, 0.125, 0.6667, 0.175, 0.5833, 0.225, 0.5833, 0.225, 0.6667, 0.175, 0.6667, 0.225, 0.5833, 0.275, 0.5833, 0.275, 0.6667, 0.225, 0.6667, 0.275, 0.5833, 0.325, 0.5833, 0.325, 0.6667, 0.275, 0.6667, 0.125, 0.5, 0.175, 0.5, 0.175, 0.5833, 0.125, 0.5833, 0.175, 0.5, 0.225, 0.5, 0.225, 0.5833, 0.175, 0.5833, 0.225, 0.5, 0.275, 0.5, 0.275, 0.5833, 0.225, 0.5833, 0.275, 0.5, 0.325, 0.5, 0.325, 0.5833, 0.275, 0.5833, 0.8704, 0.7408, 0.8222, 0.7408, 0.8222, 0.7408, 0.8704, 0.7408, 0.8222, 0.7408, 0.7741, 0.7408, 0.7741, 0.7408, 0.8222, 0.7408, 0.7741, 0.7408, 0.7259, 0.7408, 0.7259, 0.7408, 0.7741, 0.7408, 0.7259, 0.7408, 0.6778, 0.7408, 0.6778, 0.7408, 0.7259, 0.7408, 0.5393, 0.25, 0.5941, 0.25, 0.5941, 0.3, 0.5393, 0.3, 0.5393, 0.3, 0.5941, 0.3, 0.5941, 0.35, 0.5393, 0.35, 0.5393, 0.35, 0.5941, 0.35, 0.5941, 0.4, 0.5393, 0.4, 0.5393, 0.4, 0.5941, 0.4, 0.5941, 0.45, 0.5393, 0.45, 0.5393, 0.75, 0.5941, 0.75, 0.5941, 0.8, 0.5393, 0.8, 0.5393, 0.8, 0.5941, 0.8, 0.5941, 0.85, 0.5393, 0.85, 0.5393, 0.85, 0.5941, 0.85, 0.5941, 0.9, 0.5393, 0.9, 0.5393, 0.9, 0.5941, 0.9, 0.5941, 0.95, 0.5393, 0.95, 0.125, 0.6667, 0.175, 0.6667, 0.175, 0.75, 0.125, 0.75, 0.175, 0.6667, 0.225, 0.6667, 0.225, 0.75, 0.175, 0.75, 0.225, 0.6667, 0.275, 0.6667, 0.275, 0.75, 0.225, 0.75, 0.275, 0.6667, 0.325, 0.6667, 0.325, 0.75, 0.275, 0.75, 0.6096, 0.75, 0.625, 0.75, 0.625, 0.8, 0.6096, 0.8, 0.6096, 0.8, 0.625, 0.8, 0.625, 0.85, 0.6096, 0.85, 0.6096, 0.85, 0.625, 0.85, 0.625, 0.9, 0.6096, 0.9, 0.6096, 0.9, 0.625, 0.9, 0.625, 0.95, 0.6096, 0.95, 0.6096, 0.25, 0.625, 0.25, 0.625, 0.3, 0.6096, 0.3, 0.6096, 0.3, 0.625, 0.3, 0.625, 0.35, 0.6096, 0.35, 0.6096, 0.35, 0.625, 0.35, 0.625, 0.4, 0.6096, 0.4, 0.6096, 0.4, 0.625, 0.4, 0.625, 0.45, 0.6096, 0.45])
me_cube_004.materials.append(mat_wood)
me_cube_004.materials.append(mat_material_001)
me_cube_004.materials.append(mat_black)
me_cube_004.update()
me_cube_006 = bpy.data.meshes.new('Cube.006')
me_cube_006.from_pydata([(-3.0, -1.0, -3.0), (-3.0, -1.0, 1.0), (-3.0, 1.0, -3.0), (-3.0, 1.0, 1.0), (1.0, -1.0, -3.0), (1.0, -1.0, 1.0), (1.0, 1.0, -3.0), (1.0, 1.0, 1.0), (-3.0, -1.0, 0.7529), (-3.0, 1.0, 0.7529), (1.0, 1.0, 0.7529), (1.0, -1.0, 0.7529), (-3.0, 0.3333, -3.0), (-3.0, -0.3333, -3.0), (-3.0, -0.3333, 1.0), (-3.0, 0.3333, 1.0), (1.0, -0.3333, -3.0), (1.0, 0.3333, -3.0), (1.0, 0.3333, 1.0), (1.0, -0.3333, 1.0), (-3.0, -0.3333, 0.7529), (-3.0, 0.3333, 0.7529), (-3.0, -1.0, 0.8765), (-3.0, 1.0, 0.8765), (1.0, 1.0, 0.8765), (1.0, -1.0, 0.8765), (-3.0, -0.3333, 0.8765), (-3.0, 0.3333, 0.8765), (-1.61, 0.3333, 0.7529), (-1.61, -0.3333, 0.7529), (-1.61, 0.3333, 0.8765), (-1.61, -0.3333, 0.8765), (1.0, 0.3468, 0.7395), (0.9865, 0.3333, 0.7529), (0.9982, 0.3401, 0.7462), (0.9933, 0.3351, 0.7511), (0.9865, -0.3333, 0.7529), (1.0, -0.3468, 0.7395), (0.9933, -0.3351, 0.7511), (0.9982, -0.3401, 0.7462), (1.0, 0.3468, 0.8899), (0.9865, 0.3333, 0.8765), (0.9982, 0.3401, 0.8832), (0.9933, 0.3351, 0.8783), (0.9865, -0.3333, 0.8765), (1.0, -0.3468, 0.8899), (0.9933, -0.3351, 0.8783), (0.9982, -0.3401, 0.8832)], [], [(27, 15, 3, 23), (23, 3, 7, 24), (25, 5, 1, 22), (13, 16, 4, 0), (19, 14, 1, 5), (4, 11, 8, 0), (40, 18, 19, 45), (2, 9, 10, 6), (12, 21, 9, 2), (0, 8, 20, 13), (13, 20, 21, 12), (33, 41, 30, 28), (6, 10, 32, 17), (7, 3, 15, 18), (18, 15, 14, 19), (2, 6, 17, 12), (12, 17, 16, 13), (45, 19, 5, 25), (41, 44, 31, 30), (22, 1, 14, 26), (26, 14, 15, 27), (20, 26, 27, 21), (8, 22, 26, 20), (16, 37, 11, 4), (17, 32, 37, 16), (11, 25, 22, 8), (44, 36, 29, 31), (9, 23, 24, 10), (21, 27, 23, 9), (28, 30, 31, 29), (37, 45, 25, 11), (36, 33, 28, 29), (24, 7, 18, 40), (33, 36, 38, 35), (35, 38, 39, 34), (34, 39, 37, 32), (41, 33, 35, 43), (43, 35, 34, 42), (42, 34, 32, 40), (45, 37, 39, 47), (47, 39, 38, 46), (46, 38, 36, 44), (40, 45, 47, 42), (42, 47, 46, 43), (43, 46, 44, 41), (10, 24, 40, 32)])
me_cube_006.polygons.foreach_set('material_index', [0, 0, 0, 0, 0, 0, 0, 0, 0, 0, 0, 1, 0, 0, 0, 0, 0, 0, 1, 0, 0, 0, 0, 0, 0, 0, 1, 0, 0, 1, 0, 1, 0, 1, 1, 0, 1, 1, 0, 0, 1, 1, 0, 1, 1, 0])
_uv = me_cube_006.uv_layers.new(name='UVMap')
_uv.uv.foreach_set('vector', [0.6096, 0.1667, 0.625, 0.1667, 0.625, 0.25, 0.6096, 0.25, 0.6096, 0.25, 0.625, 0.25, 0.625, 0.5, 0.6096, 0.5, 0.6096, 0.75, 0.625, 0.75, 0.625, 1.0, 0.6096, 1.0, 0.125, 0.6667, 0.375, 0.6667, 0.375, 0.75, 0.125, 0.75, 0.625, 0.6667, 0.875, 0.6667, 0.875, 0.75, 0.625, 0.75, 0.375, 0.75, 0.5941, 0.75, 0.5941, 1.0, 0.375, 1.0, 0.6112, 0.5816, 0.625, 0.5833, 0.625, 0.6667, 0.6112, 0.6684, 0.375, 0.25, 0.5941, 0.25, 0.5941, 0.5, 0.375, 0.5, 0.375, 0.1667, 0.5941, 0.1667, 0.5941, 0.25, 0.375, 0.25, 0.375, 0.0, 0.5941, 0.0, 0.5941, 0.08333, 0.375, 0.08333, 0.375, 0.08333, 0.5941, 0.08333, 0.5941, 0.1667, 0.375, 0.1667, 0.5941, 0.5833, 0.6096, 0.5833, 0.6096, 0.5833, 0.5941, 0.5833, 0.375, 0.5, 0.5941, 0.5, 0.5924, 0.5816, 0.375, 0.5833, 0.625, 0.5, 0.875, 0.5, 0.875, 0.5833, 0.625, 0.5833, 0.625, 0.5833, 0.875, 0.5833, 0.875, 0.6667, 0.625, 0.6667, 0.125, 0.5, 0.375, 0.5, 0.375, 0.5833, 0.125, 0.5833, 0.125, 0.5833, 0.375, 0.5833, 0.375, 0.6667, 0.125, 0.6667, 0.6112, 0.6684, 0.625, 0.6667, 0.625, 0.75, 0.6096, 0.75, 0.6096, 0.5833, 0.6096, 0.6667, 0.6096, 0.6667, 0.6096, 0.5833, 0.6096, 0.0, 0.625, 0.0, 0.625, 0.08333, 0.6096, 0.08333, 0.6096, 0.08333, 0.625, 0.08333, 0.625, 0.1667, 0.6096, 0.1667, 0.5941, 0.08333, 0.6096, 0.08333, 0.6096, 0.1667, 0.5941, 0.1667, 0.5941, 0.0, 0.6096, 0.0, 0.6096, 0.08333, 0.5941, 0.08333, 0.375, 0.6667, 0.5924, 0.6684, 0.5941, 0.75, 0.375, 0.75, 0.375, 0.5833, 0.5924, 0.5816, 0.5924, 0.6684, 0.375, 0.6667, 0.5941, 0.75, 0.6096, 0.75, 0.6096, 1.0, 0.5941, 1.0, 0.6096, 0.6667, 0.5941, 0.6667, 0.5941, 0.6667, 0.6096, 0.6667, 0.5941, 0.25, 0.6096, 0.25, 0.6096, 0.5, 0.5941, 0.5, 0.5941, 0.1667, 0.6096, 0.1667, 0.6096, 0.25, 0.5941, 0.25, 0.5941, 0.5833, 0.6096, 0.5833, 0.6096, 0.6667, 0.5941, 0.6667, 0.5924, 0.6684, 0.6112, 0.6684, 0.6096, 0.75, 0.5941, 0.75, 0.5941, 0.6667, 0.5941, 0.5833, 0.5941, 0.5833, 0.5941, 0.6667, 0.6096, 0.5, 0.625, 0.5, 0.625, 0.5833, 0.6112, 0.5816, 0.5941, 0.5833, 0.5941, 0.6667, 0.594, 0.6668, 0.594, 0.5832, 0.594, 0.5832, 0.594, 0.6668, 0.5933, 0.6675, 0.5933, 0.5825, 0.5933, 0.5825, 0.5933, 0.6675, 0.5924, 0.6684, 0.5924, 0.5816, 0.6096, 0.5833, 0.5941, 0.5833, 0.594, 0.5832, 0.6097, 0.5832, 0.6097, 0.5832, 0.594, 0.5832, 0.5933, 0.5825, 0.6104, 0.5825, 0.6104, 0.5825, 0.5933, 0.5825, 0.5924, 0.5816, 0.6112, 0.5816, 0.6112, 0.6684, 0.5924, 0.6684, 0.5933, 0.6675, 0.6104, 0.6675, 0.6104, 0.6675, 0.5933, 0.6675, 0.594, 0.6668, 0.6097, 0.6668, 0.6097, 0.6668, 0.594, 0.6668, 0.5941, 0.6667, 0.6096, 0.6667, 0.6112, 0.5816, 0.6112, 0.6684, 0.6104, 0.6675, 0.6104, 0.5825, 0.6104, 0.5825, 0.6104, 0.6675, 0.6097, 0.6668, 0.6097, 0.5832, 0.6097, 0.5832, 0.6097, 0.6668, 0.6096, 0.6667, 0.6096, 0.5833, 0.5941, 0.5, 0.6096, 0.5, 0.6112, 0.5816, 0.5924, 0.5816])
me_cube_006.materials.append(mat_wood)
me_cube_006.materials.append(mat_black)
me_cube_006.update()

# ---- objects
ob_cube = bpy.data.objects.new('Cube', me_cube_001)
ob_cushion = bpy.data.objects.new('cushion', me_cube_003)
ob_cushion_001 = bpy.data.objects.new('cushion.001', me_cube_004)
ob_cube_001 = bpy.data.objects.new('Cube.001', me_cube_006)

# ---- transforms, parenting, visibility, modifiers, constraints
ob_cube.location = (0.0, 0.0, 0.0)
ob_cushion.location = (0.0, 2.408, 0.0)
ob_cushion_001.location = (0.0, 4.678, 2.0)
ob_cube_001.location = (0.0, 7.364, 2.0)

# ---- collection membership
col_collection.objects.link(ob_cube)
col_collection.objects.link(ob_cushion)
col_collection.objects.link(ob_cushion_001)
col_collection.objects.link(ob_cube_001)

# ---- scene / render settings (as saved in the file)
scene.frame_start = 1; scene.frame_end = 250; scene.frame_set(1)
scene.render.engine = 'BLENDER_EEVEE_NEXT'
bpy.context.view_layer.update()

# ---- added for rendering (the .blend has no active camera and no usable light): camera, sun
cam_auto = bpy.data.cameras.new('AutoCamera')
cam_auto.lens = 50.0
cam_auto.sensor_width = 36.0
cam_auto.clip_end = 1000.0
ob_auto_camera = bpy.data.objects.new('AutoCamera', cam_auto)
scene.collection.objects.link(ob_auto_camera)
ob_auto_camera.location = (9.14659, -8.49383, 9.15315)
ob_auto_camera.rotation_euler = (1.09748, -7.21219e-08, 0.694738)
scene.camera = ob_auto_camera
light_auto_sun = bpy.data.lights.new('AutoSun', 'SUN')
light_auto_sun.energy = 3.0
light_auto_sun.angle = 0.0523599
ob_auto_sun = bpy.data.objects.new('AutoSun', light_auto_sun)
scene.collection.objects.link(ob_auto_sun)
ob_auto_sun.rotation_euler = (0.872665, 0.174533, 0.523599)
bpy.context.view_layer.update()
